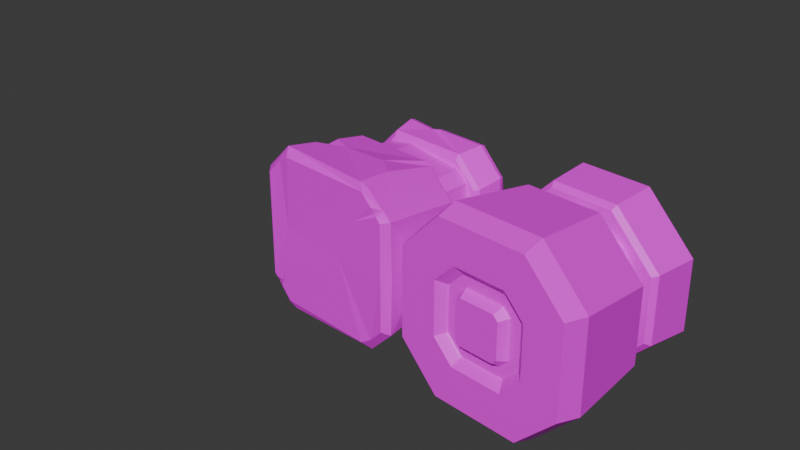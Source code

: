 # Source: magnets.blend  (saved by Blender 4.0.36; exported with 4.5.12 LTS)
import bpy
from mathutils import Matrix  # noqa: F401  (used for matrix-valued properties, if any)

bpy.ops.wm.read_factory_settings(use_empty=True)
scene = bpy.context.scene
scene.name = 'Scene'

# ---- collections
col_collection = bpy.data.collections.new('Collection'); scene.collection.children.link(col_collection)
col_reference = bpy.data.collections.new('reference'); scene.collection.children.link(col_reference)
col_reference.hide_render = True

# ---- images (referenced by path relative to the original .blend; pixels are not part of the script)
import os
ASSET_DIR = os.environ.get("B2B_ASSET_DIR", "")  # directory of the original .blend (textures are referenced by path, not embedded)
HERE = os.path.dirname(os.path.abspath(__file__))  # packed textures are extracted next to this script under _unpacked/

def load_image(name, relpath, width, height, colorspace="sRGB"):
    """Load a texture the original file referenced (path relative to the .blend, or extracted next to this script)."""
    p = next((c for c in (os.path.join(HERE, relpath), os.path.join(ASSET_DIR, relpath)) if relpath and os.path.exists(c)), "")
    if p:
        img = bpy.data.images.load(p, check_existing=True)
        img.name = name
    else:  # same state as the original file: an image datablock whose file is absent (Cycles renders it pink)
        img = bpy.data.images.new(name, width, height)
        img.source = "FILE"
        img.filepath = "//" + (relpath or name)
    img.colorspace_settings.name = colorspace
    return img
img_tex_magnet_natural_4_png = load_image('TEX_magnet_natural-4.png', 'textures/TEX_magnet_natural-4.png', 1024, 1024, 'sRGB')
img_map_magnet_electrical_n = load_image('MAP-magnet-electrical-n', 'textures/MAP-magnet-electrical.png', 1024, 1024, 'sRGB')
img_singlewoodenblock_png = load_image('SingleWoodenBlock.png', 'SingleWoodenBlock.png', 1024, 1024, 'sRGB')

# ---- materials (node trees are filled in below, after node groups)
mat_material = bpy.data.materials.new('Material')
mat_material.surface_render_method = 'BLENDED'
mat_material.blend_method = 'BLEND'
mat_material.alpha_threshold = 1.0
mat_material.use_transparent_shadow = False
mat_material.roughness = 0.5
mat_material.line_color = (0.0, 0.0, 0.0, 1.0)
mat_magnet_natural = bpy.data.materials.new('magnet_natural')
mat_magnet_natural.use_transparent_shadow = False
mat_magnet_electrical = bpy.data.materials.new('magnet-electrical')
mat_magnet_electrical.use_transparent_shadow = False
mat_light_s = bpy.data.materials.new('light-s')
mat_light_s.use_transparent_shadow = False
mat_wooden_block = bpy.data.materials.new('wooden_block')
mat_wooden_block.use_transparent_shadow = False

# ---- material node trees
mat_material.use_nodes = True; mat_material.node_tree.nodes.clear()
_N = mat_material.node_tree.nodes; _L = mat_material.node_tree.links
n0 = _N.new('ShaderNodeOutputMaterial'); n0.name = 'Material Output'; n0.location = (300, 300)
n1 = _N.new('ShaderNodeBsdfPrincipled'); n1.name = 'Principled BSDF'; n1.location = (10, 300)
n1.inputs[3].default_value = 1.45
_L.new(n1.outputs[0], n0.inputs[0])
n0.is_active_output = True
mat_magnet_natural.use_nodes = True; mat_magnet_natural.node_tree.nodes.clear()
_N = mat_magnet_natural.node_tree.nodes; _L = mat_magnet_natural.node_tree.links
n0 = _N.new('ShaderNodeBsdfPrincipled'); n0.name = 'プリンシプルBSDF'; n0.location = (10, 300)
n0.inputs[3].default_value = 1.45
n1 = _N.new('ShaderNodeOutputMaterial'); n1.name = 'マテリアル出力'; n1.location = (300, 300)
n2 = _N.new('ShaderNodeTexImage'); n2.name = '画像テクスチャ'; n2.location = (-280, 280)
n2.image = img_tex_magnet_natural_4_png
_L.new(n0.outputs[0], n1.inputs[0])
_L.new(n2.outputs[0], n0.inputs[0])
n1.is_active_output = True
mat_magnet_electrical.use_nodes = True; mat_magnet_electrical.node_tree.nodes.clear()
_N = mat_magnet_electrical.node_tree.nodes; _L = mat_magnet_electrical.node_tree.links
n0 = _N.new('ShaderNodeBsdfPrincipled'); n0.name = 'プリンシプルBSDF'; n0.location = (10, 300)
n0.inputs[3].default_value = 1.45
n1 = _N.new('ShaderNodeOutputMaterial'); n1.name = 'マテリアル出力'; n1.location = (300, 300)
n2 = _N.new('ShaderNodeTexImage'); n2.name = '画像テクスチャ'; n2.location = (-280, 280)
n2.image = img_map_magnet_electrical_n
_L.new(n0.outputs[0], n1.inputs[0])
_L.new(n2.outputs[0], n0.inputs[0])
n1.is_active_output = True
mat_light_s.use_nodes = True; mat_light_s.node_tree.nodes.clear()
_N = mat_light_s.node_tree.nodes; _L = mat_light_s.node_tree.links
n0 = _N.new('ShaderNodeBsdfPrincipled'); n0.name = 'プリンシプルBSDF'; n0.location = (10, 300)
n0.inputs[0].default_value = (0.0007214, 0.0, 0.8041, 1.0)
n0.inputs[3].default_value = 1.45
n1 = _N.new('ShaderNodeOutputMaterial'); n1.name = 'マテリアル出力'; n1.location = (300, 300)
_L.new(n0.outputs[0], n1.inputs[0])
n1.is_active_output = True
mat_wooden_block.use_nodes = True; mat_wooden_block.node_tree.nodes.clear()
_N = mat_wooden_block.node_tree.nodes; _L = mat_wooden_block.node_tree.links
n0 = _N.new('ShaderNodeBsdfPrincipled'); n0.name = 'プリンシプルBSDF'; n0.location = (10, 300)
n0.inputs[3].default_value = 1.45
n1 = _N.new('ShaderNodeOutputMaterial'); n1.name = 'マテリアル出力'; n1.location = (300, 300)
n2 = _N.new('ShaderNodeTexImage'); n2.name = '画像テクスチャ'; n2.location = (-386, 283)
n2.image = img_singlewoodenblock_png
_L.new(n0.outputs[0], n1.inputs[0])
_L.new(n2.outputs[0], n0.inputs[0])
n1.is_active_output = True

# ---- world
world_world = bpy.data.worlds.new('World'); scene.world = world_world
world_world.use_nodes = True; world_world.node_tree.nodes.clear()
_N = world_world.node_tree.nodes; _L = world_world.node_tree.links
n0 = _N.new('ShaderNodeOutputWorld'); n0.name = 'World Output'; n0.location = (300, 300)
n1 = _N.new('ShaderNodeBackground'); n1.name = 'Background'; n1.location = (10, 300)
n1.inputs[0].default_value = (0.05088, 0.05088, 0.05088, 1.0)
_L.new(n1.outputs[0], n0.inputs[0])
n0.is_active_output = True
world_world.color = (0.05088, 0.05088, 0.05088)
world_world.use_sun_shadow = False
world_world.sun_shadow_jitter_overblur = 0.0

# ---- cameras
cam_camera = bpy.data.cameras.new('Camera')
cam_camera.clip_end = 100.0
cam_camera.ortho_scale = 7.314

# ---- lights
light_light = bpy.data.lights.new('Light', 'POINT')
light_light.transmission_factor = 0.0
light_light.use_soft_falloff = False
light_light.energy = 1000.0
light_light.shadow_soft_size = 0.1
light_light.shadow_maximum_resolution = 0.006
light_light.use_absolute_resolution = True
light_light_001 = bpy.data.lights.new('Light.001', 'POINT')
light_light_001.transmission_factor = 0.0
light_light_001.use_soft_falloff = False
light_light_001.energy = 1000.0
light_light_001.shadow_soft_size = 0.1
light_light_001.shadow_maximum_resolution = 0.006
light_light_001.use_absolute_resolution = True

# ---- meshes
me_cube = bpy.data.meshes.new('Cube')
me_cube.from_pydata([(1.0, 1.0, 1.0), (1.0, 1.0, -1.0), (1.0, -1.0, 1.0), (1.0, -1.0, -1.0), (-1.0, 1.0, 1.0), (-1.0, 1.0, -1.0), (-1.0, -1.0, 1.0), (-1.0, -1.0, -1.0)], [], [(0, 4, 6, 2), (3, 2, 6, 7), (7, 6, 4, 5), (5, 1, 3, 7), (1, 0, 2, 3), (5, 4, 0, 1)])
_uv = me_cube.uv_layers.new(name='UVMap')
_uv.uv.foreach_set('vector', [0.625, 0.5, 0.875, 0.5, 0.875, 0.75, 0.625, 0.75, 0.375, 0.75, 0.625, 0.75, 0.625, 1.0, 0.375, 1.0, 0.375, 0.0, 0.625, 0.0, 0.625, 0.25, 0.375, 0.25, 0.125, 0.5, 0.375, 0.5, 0.375, 0.75, 0.125, 0.75, 0.375, 0.5, 0.625, 0.5, 0.625, 0.75, 0.375, 0.75, 0.375, 0.25, 0.625, 0.25, 0.625, 0.5, 0.375, 0.5])
me_cube.materials.append(mat_material)
me_cube.use_mirror_vertex_groups = False
me_cube.update()
me_x = bpy.data.meshes.new('立方体')
me_x.from_pydata([(0.4241, 0.3534, 0.0), (-0.4241, 0.3534, 0.0), (-0.4672, -0.02331, 0.0), (0.4672, -0.02331, 0.0), (-0.2597, 0.838, 0.0), (0.2597, 0.838, 0.0), (-0.802, -0.9931, 0.0), (-0.8817, -0.9355, 0.0), (-0.5647, -0.9794, 0.0), (-0.5185, -0.9931, 0.802), (-0.5864, -0.9112, 0.8791), (-0.8854, -0.9156, 0.5836), (-0.802, -0.9931, 0.5647), (0.199, -0.9886, 0.0), (0.8827, -0.9241, 0.02003), (0.802, -0.9931, 0.0), (0.802, -0.9931, 0.5647), (0.8817, -0.9355, 0.5896), (0.5647, -0.9931, 0.802), (-0.4068, 0.8738, 0.0), (-0.5656, 0.8738, 0.4068), (-0.4068, 0.8738, 0.5656), (0.4068, 0.8738, 0.0), (0.4068, 0.8738, 0.5656), (0.5656, 0.8738, 0.4068), (0.6512, -0.04455, 0.0), (-0.5924, -0.05295, 0.0), (0.5924, -0.05295, 0.4795), (0.4795, -0.05295, 0.5924), (-0.4677, -0.04692, 0.5745), (-0.5924, -0.05295, 0.4795), (0.4795, 0.3662, 0.5924), (0.5924, 0.3662, 0.4795), (-0.5931, 0.3674, 0.009675), (-0.5924, 0.3662, 0.4795), (-0.4677, 0.3723, 0.5745), (-0.6569, 0.8738, 0.0), (0.6569, 0.8738, 0.0), (-0.081, -0.06113, 0.6475), (-0.1882, 0.3731, 0.6642), (-0.1769, 0.05854, 0.6724), (0.8732, -0.4794, 0.0), (-0.5108, -0.3476, 0.8164), (-0.2777, -0.45, 0.8278), (-0.7049, -0.4612, 0.6502), (-0.5454, -0.6061, 0.8452), (-0.5229, -0.4771, 0.7866), (0.4321, -0.9915, 0.4574), (0.6797, -0.9931, 0.687), (0.7938, -0.945, 0.6767), (0.7499, -0.9931, 0.6168), (0.7159, -0.9722, 0.6259), (0.5131, -0.9608, 0.8781), (0.6189, -0.9614, 0.8482), (0.5053, -0.6127, 0.8703), (-0.6403, -0.9794, 0.7264), (0.2573, -0.4551, 0.8566), (-0.7594, 0.6873, 0.49), (-0.7708, 0.6413, 0.4989), (-0.4989, 0.6413, 0.7708), (-0.4965, 0.6884, 0.7568), (0.7626, 0.6934, 0.0), (0.7708, 0.6413, 0.0), (0.7708, 0.6413, 0.4989), (0.7594, 0.6873, 0.49), (-0.7708, 0.6413, 0.0), (-0.7626, 0.6934, 0.0), (0.4989, 0.6413, 0.7708), (0.4965, 0.6884, 0.7568), (-0.7846, -0.06121, 0.0), (-0.7422, -0.02331, 0.0), (0.4397, -0.02331, 0.735), (0.4274, -0.06102, 0.7877), (0.7422, -0.02331, 0.4594), (0.7846, -0.0611, 0.4723), (-0.7422, -0.02331, 0.4597), (-0.7846, -0.06121, 0.4723), (-0.4723, -0.06121, 0.7846), (-0.4672, -0.02331, 0.735), (0.7422, -0.02331, 0.0), (0.788, -0.06058, 0.0), (0.5031, -0.06115, 0.7534), (0.4976, -0.02331, 0.7043), (0.6348, 0.2613, 0.0), (-0.6479, 0.2049, 0.0), (-0.6195, 0.3008, 0.4789), (-0.6479, 0.02316, 0.0), (-0.6195, 0.03795, 0.4789), (-0.4946, 0.04503, 0.6159), (-0.4946, 0.3191, 0.6159), (0.5185, -0.9931, -0.802), (0.5864, -0.9112, -0.8791), (0.8817, -0.9355, -0.5896), (0.802, -0.9931, -0.5647), (-0.802, -0.9931, -0.5647), (-0.8817, -0.9355, -0.5896), (-0.5647, -0.9931, -0.802), (0.5634, 0.8475, -0.4105), (0.4068, 0.8738, -0.5656), (-0.4068, 0.8738, -0.5656), (-0.5656, 0.8738, -0.4068), (-0.5924, -0.05295, -0.4795), (-0.4795, -0.05295, -0.5924), (0.4677, -0.04692, -0.5745), (0.5924, -0.05295, -0.4795), (-0.4795, 0.3662, -0.5924), (-0.5924, 0.3662, -0.4795), (0.5924, 0.3662, -0.4795), (0.4677, 0.3723, -0.5745), (0.081, -0.06113, -0.6475), (0.1882, 0.3731, -0.6642), (0.1769, 0.05854, -0.6724), (0.5108, -0.3476, -0.8164), (0.2777, -0.45, -0.8278), (0.7049, -0.4612, -0.6502), (0.5454, -0.6061, -0.8452), (0.5229, -0.4771, -0.7866), (-0.5887, -0.9915, -0.3414), (-0.6924, -0.9931, -0.6743), (-0.7938, -0.945, -0.6767), (-0.7697, -0.9931, -0.597), (-0.7159, -0.9722, -0.6259), (-0.5131, -0.9608, -0.8781), (-0.6189, -0.9614, -0.8482), (-0.5762, -0.8343, -0.8601), (0.6403, -0.9794, -0.7264), (-0.2573, -0.4551, -0.8566), (0.7594, 0.6873, -0.49), (0.7708, 0.6413, -0.4989), (0.4989, 0.6413, -0.7708), (0.4965, 0.6884, -0.7568), (-0.7708, 0.6413, -0.4989), (-0.7594, 0.6873, -0.49), (-0.4989, 0.6413, -0.7708), (-0.4965, 0.6884, -0.7568), (-0.4397, -0.02331, -0.735), (-0.4274, -0.06102, -0.7877), (-0.7422, -0.02331, -0.4594), (-0.7846, -0.0611, -0.4723), (0.7422, -0.02331, -0.4597), (0.7846, -0.06121, -0.4723), (0.4723, -0.06121, -0.7846), (0.4672, -0.02331, -0.735), (-0.5031, -0.06115, -0.7534), (-0.4976, -0.02331, -0.7043), (-0.8575, -0.4523, -0.01065), (0.6195, 0.3008, -0.4789), (0.6195, 0.03795, -0.4789), (0.4946, 0.04503, -0.6159), (0.4946, 0.3191, -0.6159), (-0.206, 0.5683, -0.1731), (-0.1731, 0.5683, -0.206), (-0.1731, 0.5683, 0.206), (-0.206, 0.5683, 0.1731), (-0.1731, 0.9475, -0.206), (-0.206, 0.9475, -0.1731), (-0.1731, 0.9803, -0.1731), (-0.1731, 0.9475, 0.206), (-0.1731, 0.9803, 0.1731), (-0.206, 0.9475, 0.1731), (0.1731, 0.5683, -0.206), (0.206, 0.5683, -0.1731), (0.206, 0.5683, 0.1731), (0.1731, 0.5683, 0.206), (0.1731, 0.9475, -0.206), (0.1731, 0.9803, -0.1731), (0.206, 0.9475, -0.1731), (0.1731, 0.9475, 0.206), (0.206, 0.9475, 0.1731), (0.1731, 0.9803, 0.1731), (-0.4348, 0.353, 0.6787), (-0.4441, 0.3888, 0.7316), (-0.7316, 0.3888, 0.4441), (-0.6864, 0.353, 0.4269), (0.6864, 0.353, 0.0), (0.7316, 0.3888, 0.0), (-0.7316, 0.3888, 0.0), (-0.6864, 0.353, 0.0), (0.6864, 0.353, 0.4269), (0.7316, 0.3888, 0.4441), (0.4441, 0.3888, 0.7316), (0.4348, 0.353, 0.6787), (0.4348, 0.353, -0.6787), (0.4441, 0.3888, -0.7316), (0.6864, 0.353, -0.4269), (0.7316, 0.3888, -0.4441), (-0.6864, 0.353, -0.4269), (-0.7316, 0.3888, -0.4441), (-0.4441, 0.3888, -0.7316), (-0.4348, 0.353, -0.6787), (0.5917, 0.3674, 0.01111), (-0.09335, 0.6884, 0.7568), (-0.08157, 0.6413, 0.7708), (-0.1912, 0.6795, 0.7347), (-0.1768, 0.6325, 0.7487), (0.6371, 0.805, -0.4375), (0.817, -0.3331, 0.2119), (0.7638, -0.08319, 0.2422), (0.7196, -0.04566, 0.254), (-0.8153, -0.386, -0.5247), (-0.8185, -0.4205, -0.4951)], [(5, 4)], [(60, 193, 21), (12, 6, 55), (18, 47, 48), (43, 56, 72), (56, 54, 81, 72), (54, 56, 52), (172, 58, 65, 176), (57, 36, 66), (34, 33, 84, 85), (16, 13, 15), (10, 45, 44, 11), (38, 28, 40), (7, 11, 76, 145), (18, 48, 49, 53), (12, 55, 10, 11), (6, 12, 11, 7), (14, 17, 16, 15), (0, 181, 170, 1), (40, 89, 88), (64, 61, 37), (62, 175, 185, 128), (21, 20, 57, 60), (183, 129, 128, 185), (37, 24, 64), (40, 28, 31), (85, 89, 35, 34), (40, 31, 39), (28, 27, 32, 31), (14, 41, 17), (49, 74, 81, 54), (23, 24, 37, 22), (23, 22, 19, 21), (20, 21, 19, 36), (64, 24, 23, 68), (74, 49, 17), (42, 43, 72, 77), (2, 78, 71, 3), (11, 44, 76), (45, 43, 46), (44, 45, 46), (53, 54, 52), (46, 43, 42), (46, 42, 44), (174, 178, 181, 0), (171, 59, 58, 172), (59, 171, 194), (48, 47, 51), (49, 48, 51), (76, 44, 42, 77), (50, 47, 13, 16), (50, 16, 17, 49), (8, 47, 18, 9), (51, 47, 50), (51, 50, 49), (47, 8, 13), (52, 18, 53), (52, 43, 45, 10), (18, 52, 10, 9), (10, 55, 9), (55, 6, 8), (8, 9, 55), (52, 56, 43), (73, 198, 82), (54, 53, 49), (82, 3, 71), (58, 59, 60, 57), (65, 58, 57, 66), (59, 194, 193, 60), (67, 63, 64, 68), (63, 62, 61, 64), (36, 57, 20), (82, 71, 72, 81), (78, 75, 76, 77), (75, 70, 69, 76), (71, 78, 77, 72), (197, 196, 80), (73, 82, 81, 74), (75, 78, 2, 70), (85, 84, 86, 87), (29, 88, 87, 30), (87, 86, 26, 30), (88, 29, 38, 40), (35, 89, 39), (87, 88, 89, 85), (39, 89, 40), (83, 32, 27, 25), (130, 134, 99, 98), (96, 117, 118), (113, 126, 136), (126, 124, 143, 136), (124, 126, 122), (1, 189, 182, 0), (91, 115, 114, 92), (109, 102, 111), (96, 118, 119, 123), (93, 125, 91, 92), (187, 131, 133, 188), (111, 149, 148), (98, 195, 127, 130), (111, 102, 105), (146, 149, 108, 107), (111, 105, 110), (102, 101, 106, 105), (132, 100, 99, 134), (112, 113, 136, 141), (92, 114, 140), (115, 113, 116), (114, 115, 116), (123, 124, 122), (116, 113, 112), (116, 112, 114), (118, 117, 121), (119, 118, 121), (140, 114, 112, 141), (80, 41, 140), (120, 94, 95, 119), (80, 140, 139, 79), (121, 117, 120), (121, 120, 119), (122, 96, 123), (122, 113, 115, 91), (96, 122, 91, 90), (91, 125, 90), (79, 139, 142, 3), (122, 126, 113), (124, 123, 119), (41, 14, 92, 140), (128, 129, 130, 127), (129, 133, 134, 130), (133, 131, 132, 134), (144, 135, 136, 143), (142, 139, 140, 141), (135, 142, 141, 136), (137, 144, 143, 138), (7, 145, 95), (103, 148, 147, 104), (148, 103, 109, 111), (108, 149, 110), (147, 148, 149, 146), (110, 149, 111), (69, 70, 137, 138), (2, 144, 137, 70), (144, 2, 135), (3, 142, 135, 2), (17, 196, 74), (145, 76, 69), (7, 95, 94, 6), (15, 93, 92, 14), (93, 15, 125), (15, 13, 125), (125, 13, 90), (13, 8, 117), (96, 90, 13, 117), (94, 120, 117, 8), (8, 6, 94), (190, 32, 83), (25, 104, 147, 83), (101, 84, 33, 106), (84, 101, 86), (86, 101, 26), (179, 63, 67, 180), (66, 132, 131, 65), (36, 100, 132, 66), (19, 99, 100, 36), (22, 98, 99, 19), (37, 97, 22), (37, 195, 97), (62, 128, 127, 61), (179, 175, 62, 63), (129, 183, 188, 133), (176, 65, 131, 187), (167, 157, 152, 163), (166, 168, 162, 161), (150, 153, 159, 155), (156, 158, 169, 165), (154, 155, 156), (157, 158, 159), (164, 165, 166), (167, 168, 169), (154, 151, 150, 155), (152, 157, 159, 153), (158, 156, 155, 159), (164, 154, 156, 165), (157, 167, 169, 158), (168, 166, 165, 169), (160, 164, 166, 161), (167, 163, 162, 168), (154, 164, 160, 151), (173, 170, 171, 172), (181, 178, 179, 180), (177, 173, 172, 176), (170, 181, 180, 171), (178, 174, 175, 179), (184, 182, 183, 185), (189, 186, 187, 188), (182, 189, 188, 183), (176, 187, 186, 177), (174, 184, 185, 175), (191, 192, 67, 68), (21, 191, 68, 23), (192, 180, 67), (21, 193, 191), (193, 194, 192, 191), (194, 171, 180, 192), (195, 37, 61, 127), (195, 98, 97), (22, 97, 98), (189, 1, 177, 186), (170, 173, 177, 1), (0, 182, 184, 174), (74, 196, 197), (196, 17, 41), (197, 198, 73, 74), (3, 198, 79), (80, 196, 41), (138, 145, 69), (138, 199, 200), (146, 190, 83, 147), (190, 146, 107), (119, 199, 138, 143, 124), (199, 119, 95, 200), (145, 200, 95), (200, 145, 138), (82, 198, 3), (80, 79, 198, 197)])
_uv = me_x.uv_layers.new(name='UVマップ')
_uv.uv.foreach_set('vector', [0.9758, 0.4216, 0.7664, 0.4257, 0.9104, 0.05213, 0.4371, 0.951, 0.2835, 0.955, 0.4814, 0.9067, 0.5094, 0.5959, 0.3975, 0.6387, 0.4757, 0.5501, 0.4372, 0.2994, 0.1754, 0.2916, 0.1492, 0.04783, 0.1754, 0.2916, 0.1059, 0.3358, 0.1058, 0.04775, 0.1492, 0.04783, 0.1059, 0.3358, 0.1754, 0.2916, 0.1039, 0.505, 0.5078, 0.4254, 0.568, 0.05393, 0.7385, 0.05394, 0.7397, 0.4254, 0.5094, 0.4255, 0.7376, 0.05203, 0.7412, 0.4219, 0.9161, 0.9957, 0.7395, 0.9957, 0.7357, 0.8181, 0.914, 0.8981, 0.4297, 0.525, 0.2608, 0.6785, 0.2882, 0.5264, 0.1056, 0.5048, 0.1049, 0.3482, 0.1421, 0.2732, 0.4569, 0.5047, 0.7108, 0.573, 0.9246, 0.573, 0.6676, 0.6653, 0.2861, 0.5044, 0.1073, 0.5053, 0.1064, 0.04652, 0.2891, 0.3125, 0.5094, 0.5959, 0.4757, 0.5501, 0.4763, 0.5217, 0.5295, 0.5759, 0.4371, 0.951, 0.4814, 0.9067, 0.5294, 0.8947, 0.4481, 0.9817, 0.2835, 0.955, 0.4371, 0.951, 0.4481, 0.9817, 0.2836, 0.9833, 0.2902, 0.5072, 0.4607, 0.5066, 0.4297, 0.525, 0.2882, 0.5264, 0.5413, 0.2687, 0.5668, 0.05056, 0.9136, 0.05056, 0.944, 0.2677, 0.6676, 0.6653, 0.5434, 0.922, 0.5434, 0.6416, 0.9746, 0.4239, 0.743, 0.4208, 0.741, 0.05325, 0.7429, 0.0546, 0.7441, 0.4224, 0.5155, 0.4224, 0.5116, 0.1133, 0.5704, 0.05103, 0.912, 0.05243, 0.9723, 0.4228, 0.512, 0.4224, 0.5091, 0.4244, 0.5687, 0.05396, 0.908, 0.05396, 0.9725, 0.4244, 0.741, 0.05325, 0.9113, 0.05325, 0.9746, 0.4239, 0.6676, 0.6653, 0.9246, 0.573, 0.9177, 0.9964, 0.914, 0.8981, 0.9862, 0.9187, 0.9846, 0.9973, 0.9161, 0.9957, 0.6676, 0.6653, 0.9177, 0.9964, 0.6618, 0.9964, 0.9246, 0.573, 0.9798, 0.573, 0.9729, 0.9964, 0.9177, 0.9964, 0.2781, 0.5041, 0.2711, 0.3487, 0.457, 0.5026, 0.2042, 0.5043, 0.1068, 0.0415, 0.4561, 0.04418, 0.4549, 0.3621, 0.9735, 0.4256, 0.8955, 0.5031, 0.7396, 0.5052, 0.7402, 0.3696, 0.9735, 0.4256, 0.7402, 0.3696, 0.7411, 0.1624, 0.9727, 0.1155, 0.907, 0.05202, 0.9727, 0.1155, 0.7411, 0.1624, 0.7389, 0.05077, 0.5093, 0.4192, 0.5726, 0.05169, 0.9128, 0.05414, 0.975, 0.4259, 0.1068, 0.0415, 0.2042, 0.5043, 0.1068, 0.5057, 0.4565, 0.2361, 0.4372, 0.2994, 0.1492, 0.04783, 0.4553, 0.04466, 0.5438, 0.2715, 0.5709, 0.05293, 0.907, 0.05284, 0.8938, 0.2715, 0.4569, 0.5047, 0.1421, 0.2732, 0.4577, 0.04578, 0.4561, 0.3649, 0.4372, 0.2994, 0.4554, 0.3039, 0.1421, 0.2732, 0.1049, 0.3482, 0.1066, 0.2771, 0.3699, 0.5025, 0.4549, 0.3621, 0.4548, 0.504, 0.4554, 0.3039, 0.4372, 0.2994, 0.4565, 0.2361, 0.1066, 0.2771, 0.1054, 0.2144, 0.1421, 0.2732, 0.5039, 0.2696, 0.5039, 0.1221, 0.5668, 0.05056, 0.5413, 0.2687, 0.5082, 0.4225, 0.5704, 0.05461, 0.9112, 0.05461, 0.9733, 0.4224, 0.9063, 0.05089, 0.9717, 0.4216, 0.7979, 0.05089, 0.4757, 0.5501, 0.3975, 0.6387, 0.4654, 0.5411, 0.4763, 0.5217, 0.4757, 0.5501, 0.4654, 0.5411, 0.4577, 0.04578, 0.1421, 0.2732, 0.1054, 0.2144, 0.1035, 0.04482, 0.4521, 0.5337, 0.3975, 0.6387, 0.2608, 0.6785, 0.4297, 0.525, 0.4521, 0.5337, 0.4297, 0.525, 0.4607, 0.5066, 0.4763, 0.5217, 0.2834, 0.8891, 0.3975, 0.6387, 0.5094, 0.5959, 0.5086, 0.8707, 0.4654, 0.5411, 0.3975, 0.6387, 0.4521, 0.5337, 0.4654, 0.5411, 0.4521, 0.5337, 0.4763, 0.5217, 0.3975, 0.6387, 0.2834, 0.8891, 0.2608, 0.6785, 0.5305, 0.6172, 0.5094, 0.5959, 0.5295, 0.5759, 0.1039, 0.505, 0.4372, 0.2994, 0.4561, 0.3649, 0.4572, 0.5024, 0.5094, 0.5959, 0.5305, 0.6172, 0.5294, 0.8947, 0.5086, 0.8707, 0.5294, 0.8947, 0.4814, 0.9067, 0.5086, 0.8707, 0.4814, 0.9067, 0.2835, 0.955, 0.2834, 0.8891, 0.2834, 0.8891, 0.5086, 0.8707, 0.4814, 0.9067, 0.1039, 0.505, 0.1754, 0.2916, 0.4372, 0.2994, 0.9749, 0.1199, 0.9754, 0.1895, 0.9305, 0.07439, 0.4549, 0.3621, 0.3699, 0.5025, 0.2042, 0.5043, 0.9305, 0.07439, 0.8938, 0.2715, 0.907, 0.05284, 0.8923, 0.5032, 0.5967, 0.5032, 0.512, 0.4224, 0.9723, 0.4228, 0.7436, 0.5008, 0.5926, 0.5015, 0.5094, 0.4255, 0.7412, 0.4219, 0.8964, 0.5014, 0.7976, 0.5009, 0.7664, 0.4257, 0.9758, 0.4216, 0.898, 0.5032, 0.5912, 0.5032, 0.5093, 0.4192, 0.975, 0.4259, 0.8985, 0.5024, 0.7466, 0.5021, 0.743, 0.4208, 0.9746, 0.4239, 0.7376, 0.05203, 0.5094, 0.4255, 0.5696, 0.05203, 0.106, 0.03605, 0.1504, 0.03581, 0.1492, 0.04783, 0.1058, 0.04775, 0.1057, 0.03553, 0.4573, 0.03584, 0.4577, 0.04578, 0.1035, 0.04482, 0.1062, 0.03535, 0.2769, 0.03713, 0.2769, 0.04781, 0.1064, 0.04652, 0.1504, 0.03581, 0.4568, 0.03484, 0.4553, 0.04466, 0.1492, 0.04783, 0.3554, 0.04394, 0.3455, 0.2946, 0.2702, 0.04394, 0.1061, 0.03598, 0.4561, 0.03643, 0.4561, 0.04418, 0.1068, 0.0415, 0.5036, 0.1233, 0.5709, 0.05293, 0.5438, 0.2715, 0.5036, 0.2715, 0.914, 0.8981, 0.7357, 0.8181, 0.735, 0.6318, 0.9124, 0.6432, 0.9854, 0.5674, 0.9862, 0.644, 0.9124, 0.6432, 0.9144, 0.5666, 0.9124, 0.6432, 0.735, 0.6318, 0.7334, 0.5666, 0.9144, 0.5666, 0.5434, 0.6416, 0.5503, 0.573, 0.7108, 0.573, 0.6676, 0.6653, 0.5434, 0.9964, 0.5434, 0.922, 0.6618, 0.9964, 0.9124, 0.6432, 0.9862, 0.644, 0.9862, 0.9187, 0.914, 0.8981, 0.6618, 0.9964, 0.5434, 0.922, 0.6676, 0.6653, 0.7288, 0.8782, 0.5482, 0.9981, 0.5505, 0.569, 0.7314, 0.569, 0.9735, 0.4255, 0.5124, 0.4255, 0.5724, 0.05119, 0.9086, 0.05119, 0.05755, 0.8856, 0.1877, 0.8968, 0.09751, 0.9202, 0.4369, 0.3007, 0.2058, 0.2782, 0.1452, 0.05001, 0.2058, 0.2782, 0.1058, 0.4575, 0.1064, 0.04929, 0.1452, 0.05001, 0.1058, 0.4575, 0.2058, 0.2782, 0.1374, 0.5038, 0.944, 0.2677, 0.8915, 0.5043, 0.5909, 0.5043, 0.5413, 0.2687, 0.1067, 0.5025, 0.1069, 0.3306, 0.1397, 0.2615, 0.4555, 0.5031, 0.7101, 0.581, 0.9234, 0.581, 0.674, 0.6845, 0.05755, 0.8856, 0.09751, 0.9202, 0.09588, 0.9461, 0.039, 0.8919, 0.1208, 0.5268, 0.08552, 0.5656, 0.0385, 0.5714, 0.1029, 0.5065, 0.5114, 0.4219, 0.5695, 0.05276, 0.9124, 0.05291, 0.975, 0.4222, 0.674, 0.6845, 0.5499, 0.9121, 0.5499, 0.6635, 0.5712, 0.05369, 0.9757, 0.1182, 0.9741, 0.4246, 0.5079, 0.4242, 0.674, 0.6845, 0.9234, 0.581, 0.9234, 0.9853, 0.9059, 0.9142, 0.9862, 0.9174, 0.9862, 0.9674, 0.9087, 0.9981, 0.674, 0.6845, 0.9234, 0.9853, 0.6681, 0.9853, 0.9234, 0.581, 0.9783, 0.581, 0.9783, 0.9853, 0.9234, 0.9853, 0.5118, 0.4216, 0.5689, 0.05137, 0.9112, 0.04996, 0.9743, 0.4212, 0.4584, 0.2431, 0.4369, 0.3007, 0.1452, 0.05001, 0.4562, 0.05842, 0.4555, 0.5031, 0.1397, 0.2615, 0.4546, 0.04701, 0.457, 0.3759, 0.4369, 0.3007, 0.4554, 0.3097, 0.1397, 0.2615, 0.1069, 0.3306, 0.108, 0.2683, 0.1059, 0.5021, 0.1058, 0.4575, 0.1374, 0.5038, 0.4554, 0.3097, 0.4369, 0.3007, 0.4584, 0.2431, 0.108, 0.2683, 0.1083, 0.1932, 0.1397, 0.2615, 0.09751, 0.9202, 0.1877, 0.8968, 0.1108, 0.929, 0.09588, 0.9461, 0.09751, 0.9202, 0.1108, 0.929, 0.4546, 0.04701, 0.1397, 0.2615, 0.1083, 0.1932, 0.1061, 0.04904, 0.2702, 0.04394, 0.2711, 0.3487, 0.1057, 0.04394, 0.1194, 0.9418, 0.1288, 0.9524, 0.1276, 0.9804, 0.09588, 0.9461, 0.2702, 0.04394, 0.1057, 0.04394, 0.1059, 0.03664, 0.2711, 0.03484, 0.1108, 0.929, 0.1877, 0.8968, 0.1194, 0.9418, 0.1108, 0.929, 0.1194, 0.9418, 0.09588, 0.9461, 0.03912, 0.87, 0.05755, 0.8856, 0.039, 0.8919, 0.1374, 0.5038, 0.4369, 0.3007, 0.457, 0.3759, 0.4562, 0.5032, 0.05755, 0.8856, 0.03912, 0.87, 0.0385, 0.5714, 0.07043, 0.5937, 0.0385, 0.5714, 0.08552, 0.5656, 0.07043, 0.5937, 0.9747, 0.2746, 0.9745, 0.4229, 0.8935, 0.5087, 0.8938, 0.2715, 0.1374, 0.5038, 0.2058, 0.2782, 0.4369, 0.3007, 0.4588, 0.4822, 0.4558, 0.5033, 0.1504, 0.505, 0.2711, 0.3487, 0.2781, 0.5041, 0.1066, 0.5048, 0.1057, 0.04394, 0.8991, 0.5027, 0.5913, 0.5027, 0.5079, 0.4242, 0.9741, 0.4246, 0.8948, 0.502, 0.5911, 0.502, 0.5124, 0.4255, 0.9735, 0.4255, 0.8961, 0.5024, 0.5946, 0.5024, 0.5118, 0.4216, 0.9743, 0.4212, 0.1077, 0.03465, 0.1429, 0.03516, 0.1452, 0.05001, 0.1064, 0.04929, 0.1063, 0.03606, 0.4559, 0.03665, 0.4546, 0.04701, 0.1061, 0.04904, 0.1429, 0.03516, 0.4559, 0.03628, 0.4562, 0.05842, 0.1452, 0.05001, 0.1046, 0.03442, 0.4573, 0.03688, 0.4569, 0.05539, 0.106, 0.04715, 0.2861, 0.5044, 0.2891, 0.3125, 0.456, 0.5043, 0.9848, 0.5811, 0.9876, 0.6674, 0.9067, 0.6606, 0.9137, 0.569, 0.5499, 0.6635, 0.5499, 0.581, 0.7101, 0.581, 0.674, 0.6845, 0.5499, 0.9853, 0.5499, 0.9121, 0.6681, 0.9853, 0.9067, 0.6606, 0.9876, 0.6674, 0.9862, 0.9174, 0.9059, 0.9142, 0.6681, 0.9853, 0.5499, 0.9121, 0.674, 0.6845, 0.2769, 0.04781, 0.2769, 0.03713, 0.4584, 0.03472, 0.4583, 0.04588, 0.5438, 0.2715, 0.5824, 0.4986, 0.5036, 0.4197, 0.5036, 0.2715, 0.5824, 0.4986, 0.5438, 0.2715, 0.6011, 0.5085, 0.8938, 0.2715, 0.8935, 0.5087, 0.6011, 0.5085, 0.5438, 0.2715, 0.457, 0.5026, 0.3455, 0.2946, 0.4569, 0.04394, 0.2891, 0.3125, 0.1064, 0.04652, 0.2769, 0.04781, 0.2836, 0.9833, 0.1276, 0.9804, 0.1288, 0.9524, 0.2835, 0.955, 0.2882, 0.5264, 0.1208, 0.5268, 0.1029, 0.5065, 0.2902, 0.5072, 0.1208, 0.5268, 0.2882, 0.5264, 0.08552, 0.5656, 0.2882, 0.5264, 0.2608, 0.6785, 0.08552, 0.5656, 0.08552, 0.5656, 0.2608, 0.6785, 0.07043, 0.5937, 0.2608, 0.6785, 0.2834, 0.8891, 0.1877, 0.8968, 0.05755, 0.8856, 0.07043, 0.5937, 0.2608, 0.6785, 0.1877, 0.8968, 0.1288, 0.9524, 0.1194, 0.9418, 0.1877, 0.8968, 0.2834, 0.8891, 0.2834, 0.8891, 0.2835, 0.955, 0.1288, 0.9524, 0.7249, 0.9981, 0.5482, 0.9981, 0.7288, 0.8782, 0.7314, 0.569, 0.9137, 0.569, 0.9067, 0.6606, 0.7288, 0.8782, 0.5467, 0.5666, 0.7357, 0.8181, 0.7395, 0.9957, 0.5467, 0.9957, 0.7357, 0.8181, 0.5467, 0.5666, 0.735, 0.6318, 0.735, 0.6318, 0.5467, 0.5666, 0.7334, 0.5666, 0.5104, 0.4214, 0.5668, 0.05128, 0.9138, 0.05143, 0.9718, 0.4216, 0.7412, 0.4219, 0.9728, 0.4255, 0.8945, 0.5015, 0.7436, 0.5008, 0.7376, 0.05203, 0.9055, 0.05203, 0.9728, 0.4255, 0.7412, 0.4219, 0.7411, 0.1624, 0.5094, 0.1107, 0.5691, 0.05107, 0.7389, 0.05077, 0.7402, 0.3696, 0.5092, 0.4193, 0.5094, 0.1107, 0.7411, 0.1624, 0.7396, 0.5052, 0.5904, 0.5014, 0.7402, 0.3696, 0.741, 0.05325, 0.5061, 0.11, 0.5681, 0.05325, 0.7466, 0.5021, 0.5949, 0.5024, 0.5114, 0.4239, 0.743, 0.4208, 0.9728, 0.4224, 0.7441, 0.4224, 0.7429, 0.0546, 0.9742, 0.1133, 0.9149, 0.05338, 0.9742, 0.4238, 0.5107, 0.4238, 0.5701, 0.05338, 0.7397, 0.4254, 0.7385, 0.05394, 0.9089, 0.05393, 0.9715, 0.4254, 0.5914, 0.04972, 0.897, 0.04972, 0.897, 0.504, 0.5914, 0.504, 0.9731, 0.1153, 0.9761, 0.4241, 0.5104, 0.425, 0.5085, 0.1104, 0.5084, 0.4197, 0.5084, 0.1109, 0.9743, 0.1109, 0.9743, 0.4197, 0.9113, 0.4428, 0.5661, 0.433, 0.5593, 0.1131, 0.9249, 0.1208, 0.9543, 0.4441, 0.8978, 0.5018, 0.9113, 0.4428, 0.5289, 0.4412, 0.5661, 0.433, 0.5913, 0.5018, 0.964, 0.1049, 0.9249, 0.1208, 0.9123, 0.05306, 0.5202, 0.1, 0.5593, 0.05306, 0.5593, 0.1131, 0.9011, 0.5021, 0.5884, 0.5021, 0.5084, 0.4197, 0.9743, 0.4197, 0.5701, 0.05279, 0.9097, 0.05279, 0.9743, 0.1109, 0.5084, 0.1109, 0.5661, 0.433, 0.9113, 0.4428, 0.8978, 0.5018, 0.5913, 0.5018, 0.9733, 0.1131, 0.9723, 0.4282, 0.9113, 0.4428, 0.9249, 0.1208, 0.511, 0.4195, 0.5081, 0.1131, 0.5593, 0.1131, 0.5661, 0.433, 0.5593, 0.05306, 0.9123, 0.05306, 0.9249, 0.1208, 0.5593, 0.1131, 0.5686, 0.05214, 0.9111, 0.05214, 0.9731, 0.1153, 0.5085, 0.1104, 0.8956, 0.5017, 0.5889, 0.5027, 0.5104, 0.425, 0.9761, 0.4241, 0.5612, 0.06821, 0.9263, 0.06821, 0.9263, 0.4679, 0.5612, 0.4679, 0.8991, 0.504, 0.5951, 0.5039, 0.5082, 0.4225, 0.9733, 0.4224, 0.898, 0.5037, 0.5939, 0.5037, 0.5104, 0.4214, 0.9718, 0.4216, 0.7458, 0.5028, 0.5928, 0.5028, 0.5078, 0.4254, 0.7397, 0.4254, 0.8974, 0.5019, 0.5921, 0.5019, 0.5106, 0.4216, 0.9717, 0.4216, 0.8978, 0.5011, 0.7441, 0.5011, 0.7441, 0.4224, 0.9728, 0.4224, 0.9033, 0.5025, 0.5904, 0.5024, 0.5091, 0.4244, 0.9725, 0.4244, 0.8942, 0.5055, 0.5913, 0.5055, 0.5114, 0.4219, 0.975, 0.4222, 0.8981, 0.5023, 0.5905, 0.5023, 0.5107, 0.4238, 0.9742, 0.4238, 0.7397, 0.4254, 0.9715, 0.4254, 0.8988, 0.5028, 0.7458, 0.5028, 0.7441, 0.5011, 0.5905, 0.5011, 0.5155, 0.4224, 0.7441, 0.4224, 0.7198, 0.4268, 0.7682, 0.5012, 0.5932, 0.5014, 0.5115, 0.4216, 0.9104, 0.05213, 0.7198, 0.4268, 0.5115, 0.4216, 0.5692, 0.05145, 0.7651, 0.05089, 0.5106, 0.4216, 0.5701, 0.05089, 0.9104, 0.05213, 0.7664, 0.4257, 0.7198, 0.4268, 0.7664, 0.4257, 0.7976, 0.5009, 0.7682, 0.5012, 0.7198, 0.4268, 0.7979, 0.05089, 0.9717, 0.4216, 0.5106, 0.4216, 0.7651, 0.05089, 0.5061, 0.11, 0.741, 0.05325, 0.743, 0.4208, 0.5114, 0.4239, 0.9757, 0.1182, 0.5712, 0.05369, 0.9105, 0.05488, 0.7402, 0.3696, 0.5904, 0.5014, 0.5092, 0.4193, 0.8915, 0.5043, 0.944, 0.2677, 0.9784, 0.2696, 0.9784, 0.4172, 0.9136, 0.05056, 0.9784, 0.1221, 0.9784, 0.2696, 0.944, 0.2677, 0.5413, 0.2687, 0.5909, 0.5043, 0.5039, 0.4172, 0.5039, 0.2696, 0.4569, 0.04394, 0.3455, 0.2946, 0.3554, 0.04394, 0.3455, 0.2946, 0.457, 0.5026, 0.2711, 0.3487, 0.3554, 0.04394, 0.3563, 0.03558, 0.4575, 0.03763, 0.4569, 0.04394, 0.8938, 0.2715, 0.9754, 0.1895, 0.9747, 0.2746, 0.2702, 0.04394, 0.3455, 0.2946, 0.2711, 0.3487, 0.4583, 0.04588, 0.2891, 0.3125, 0.2769, 0.04781, 0.106, 0.04715, 0.1218, 0.2306, 0.1073, 0.2376, 0.9059, 0.9142, 0.7249, 0.9981, 0.7288, 0.8782, 0.9067, 0.6606, 0.7249, 0.9981, 0.9059, 0.9142, 0.9087, 0.9981, 0.1504, 0.505, 0.1218, 0.2306, 0.106, 0.04715, 0.4569, 0.05539, 0.4588, 0.4822, 0.1218, 0.2306, 0.1504, 0.505, 0.1058, 0.504, 0.1073, 0.2376, 0.2891, 0.3125, 0.4588, 0.2999, 0.456, 0.5043, 0.4588, 0.2999, 0.2891, 0.3125, 0.4583, 0.04588, 0.9305, 0.07439, 0.9754, 0.1895, 0.8938, 0.2715, 0.2702, 0.04394, 0.2711, 0.03484, 0.3563, 0.03558, 0.3554, 0.04394])
me_x.materials.append(mat_magnet_natural)
me_x.update()
me_002 = bpy.data.meshes.new('立方体.002')
me_002.from_pydata([(-0.2105, -0.905, 0.295), (-0.9053, -0.9927, -0.4732), (-0.9789, -0.7795, -0.4796), (0.2105, -0.905, 0.295), (-0.4781, -0.7795, -0.9801), (-0.295, -0.905, 0.2105), (-0.295, -0.905, -0.2105), (-0.473, -0.9927, -0.9053), (-0.4729, -0.9927, 0.9053), (-0.2105, -0.905, -0.295), (-0.4781, -0.7795, 0.9776), (0.2105, -0.905, -0.295), (0.295, -0.905, -0.2105), (-0.9789, -0.7795, 0.4766), (0.295, -0.905, 0.2105), (-0.9053, -0.9927, 0.4727), (-0.2407, -0.904, 0.414), (0.473, -0.9927, -0.9053), (0.2407, -0.904, 0.414), (0.4781, -0.7795, -0.9801), (-0.414, -0.904, 0.2407), (0.9789, -0.7795, -0.4796), (-0.414, -0.904, -0.2407), (0.9053, -0.9927, -0.4732), (-0.2407, -0.904, -0.414), (0.9053, -0.9927, 0.4727), (0.2407, -0.904, -0.414), (0.9789, -0.7795, 0.4766), (0.414, -0.904, -0.2407), (0.414, -0.904, 0.2407), (0.369, 0.8068, 0.8908), (0.3219, 0.9106, 0.7771), (-0.3219, 0.9106, 0.7771), (-0.369, 0.8068, 0.8908), (-0.7771, 0.9106, 0.3219), (-0.8908, 0.8068, 0.369), (-0.7771, 0.9106, -0.3219), (-0.8908, 0.8068, -0.369), (-0.3219, 0.9106, -0.7771), (-0.369, 0.8068, -0.8908), (0.3219, 0.9106, -0.7771), (0.369, 0.8068, -0.8908), (0.7771, 0.9106, -0.3219), (0.8908, 0.8068, -0.369), (0.7771, 0.9106, 0.3219), (0.8908, 0.8068, 0.369), (-0.3317, 0.3162, 0.8009), (-0.3528, 0.3632, 0.8516), (0.3317, 0.3162, 0.8009), (0.3528, 0.3632, 0.8516), (-0.8009, 0.3162, 0.3317), (-0.8516, 0.3632, 0.3528), (-0.8516, 0.3632, -0.3528), (-0.8009, 0.3162, -0.3317), (-0.3528, 0.3632, -0.8516), (-0.3317, 0.3162, -0.8009), (0.3528, 0.3632, -0.8516), (0.3317, 0.3162, -0.8009), (0.8516, 0.3632, -0.3528), (0.8009, 0.3162, -0.3317), (0.8516, 0.3632, 0.3528), (0.8009, 0.3162, 0.3317), (-0.3669, 0.1182, -0.8428), (-0.3945, 0.06482, -0.9015), (-0.8953, 0.06482, -0.4009), (-0.8362, 0.1182, -0.3737), (-0.8362, 0.1182, 0.3601), (-0.8953, 0.06482, 0.388), (-0.3945, 0.06483, 0.889), (-0.3669, 0.1182, 0.8297), (0.8362, 0.1182, -0.3737), (0.8953, 0.06482, -0.4009), (0.3945, 0.06482, -0.9015), (0.3669, 0.1182, -0.8428), (0.3669, 0.1182, 0.8297), (0.3945, 0.06483, 0.889), (0.8953, 0.06482, 0.388), (0.8362, 0.1182, 0.3601), (-0.5028, -0.9927, 0.2839), (-0.424, -0.9207, 0.2465), (-0.2465, -0.9207, 0.424), (-0.2839, -0.9927, 0.5028), (0.2465, -0.9207, 0.424), (0.2841, -0.9927, 0.5028), (0.424, -0.9207, 0.2465), (0.5024, -0.9927, 0.2846), (-0.5028, -0.9927, -0.2839), (-0.424, -0.9207, -0.2465), (-0.2839, -0.9927, -0.5028), (-0.2465, -0.9207, -0.424), (0.2842, -0.9927, -0.5028), (0.2465, -0.9207, -0.424), (0.5024, -0.9927, -0.2846), (0.424, -0.9207, -0.2465), (-0.2384, -1.001, 0.1874), (-0.1874, -1.001, 0.2384), (0.1874, -1.001, 0.2384), (0.2384, -1.001, 0.1874), (-0.2384, -1.001, -0.1874), (-0.1874, -1.001, -0.2384), (0.1874, -1.001, -0.2384), (0.2384, -1.001, -0.1874), (-4.281e-09, 0.04908, 0.7127), (-0.504, 0.04908, 0.504), (-0.7127, 0.04908, -4.281e-09), (-0.504, 0.04908, -0.504), (-4.281e-09, 0.04908, -0.7127), (0.504, 0.04908, -0.504), (0.7127, 0.04908, -4.281e-09), (0.504, 0.04908, 0.504), (-4.281e-09, 0.3709, 0.7127), (-0.504, 0.3709, 0.504), (-0.7127, 0.3709, -4.281e-09), (-0.504, 0.3709, -0.504), (-4.281e-09, 0.3709, -0.7127), (0.504, 0.3709, -0.504), (0.7127, 0.3709, -4.281e-09), (0.504, 0.3709, 0.504), (-0.2487, 0.8277, -0.1844), (-0.1844, 0.8277, -0.2487), (0.1844, 0.8277, -0.2487), (0.2487, 0.8277, -0.1844), (-0.1844, 0.8277, 0.2487), (-0.2487, 0.8277, 0.1844), (0.2487, 0.8277, 0.1844), (0.1844, 0.8277, 0.2487), (-0.1844, 0.9907, 0.2487), (-0.1844, 1.055, 0.1844), (-0.2487, 0.9907, 0.1844), (-0.1844, 1.055, -0.1844), (-0.1844, 0.9907, -0.2487), (-0.2487, 0.9907, -0.1844), (0.1844, 1.055, -0.1844), (0.2487, 0.9907, -0.1844), (0.1844, 0.9907, -0.2487), (0.2487, 0.9907, 0.1844), (0.1844, 1.055, 0.1844), (0.1844, 0.9907, 0.2487), (0.4781, -0.7795, 0.9776), (0.4729, -0.9927, 0.9053), (-0.6891, -0.9927, 0.689), (-0.6891, -0.9927, -0.6892), (-0.9053, -0.9927, -0.0002204), (0.0, -0.9927, -0.9053), (0.6891, -0.9927, -0.6892), (0.9053, -0.9927, -0.0002204), (0.6891, -0.9927, 0.689), (-5.96e-08, -0.9927, 0.9053), (0.0, 0.3162, 0.0), (-5.573e-06, 0.1182, -0.006563)], [], [(71, 76, 27, 21), (2, 13, 67, 64), (121, 133, 135, 124), (10, 138, 75, 68), (37, 52, 51, 35), (43, 58, 56, 41), (39, 54, 52, 37), (45, 60, 58, 43), (41, 56, 54, 39), (34, 32, 38, 36), (30, 49, 60, 45), (125, 137, 126, 122), (33, 47, 49, 30), (127, 136, 132, 129), (123, 128, 131, 118), (19, 72, 71, 21), (10, 68, 67, 13), (63, 72, 19, 4), (27, 76, 75, 138), (23, 144, 21), (15, 140, 13), (7, 141, 4), (17, 143, 19), (1, 142, 2), (21, 27, 145), (33, 30, 31, 32), (35, 33, 32, 34), (37, 35, 34, 36), (39, 37, 36, 38), (41, 39, 38, 40), (43, 41, 40, 42), (45, 43, 42, 44), (30, 45, 44, 31), (35, 51, 47, 33), (53, 50, 51, 52), (50, 46, 47, 51), (46, 48, 49, 47), (55, 53, 52, 54), (57, 55, 54, 56), (59, 57, 56, 58), (61, 59, 58, 60), (48, 61, 60, 49), (65, 62, 63, 64), (69, 66, 67, 68), (73, 70, 71, 72), (77, 74, 75, 76), (62, 73, 72, 63), (66, 65, 64, 67), (74, 69, 68, 75), (76, 71, 70, 77), (63, 4, 2, 64), (14, 29, 18, 3), (11, 26, 28, 12), (6, 22, 24, 9), (0, 16, 20, 5), (12, 28, 29, 14), (9, 24, 26, 11), (5, 20, 22, 6), (3, 18, 16, 0), (94, 95, 0, 5), (96, 97, 14, 3), (92, 23, 145), (82, 18, 29, 84), (100, 99, 9, 11), (17, 144, 90), (95, 96, 3, 0), (20, 16, 80, 79), (91, 26, 24, 89), (98, 94, 5, 6), (28, 26, 91, 93), (101, 100, 11, 12), (89, 24, 22, 87), (80, 16, 18, 82), (29, 28, 93, 84), (79, 80, 81, 78), (80, 82, 83, 81), (82, 84, 85, 83), (78, 86, 87, 79), (88, 90, 91, 89), (90, 92, 93, 91), (86, 88, 89, 87), (84, 93, 92, 85), (87, 22, 20, 79), (97, 101, 12, 14), (96, 100, 101, 97), (15, 78, 140), (90, 143, 17), (7, 88, 141), (1, 86, 142), (99, 95, 94, 98), (100, 96, 95, 99), (109, 108, 116, 117), (107, 106, 114, 115), (105, 104, 112, 113), (103, 102, 110, 111), (102, 109, 117, 110), (108, 107, 115, 116), (106, 105, 113, 114), (104, 103, 111, 112), (126, 127, 128), (129, 130, 131), (132, 133, 134), (135, 136, 137), (122, 126, 128, 123), (127, 129, 131, 128), (132, 136, 135, 133), (118, 131, 130, 119), (126, 137, 136, 127), (120, 134, 133, 121), (124, 135, 137, 125), (129, 132, 134, 130), (119, 130, 134, 120), (38, 32, 31, 40), (40, 31, 44, 42), (27, 138, 146), (10, 8, 147), (85, 25, 146), (83, 147, 81), (146, 83, 85), (147, 83, 139), (146, 138, 139), (138, 147, 139), (140, 81, 8), (145, 27, 25), (145, 23, 21), (21, 144, 19), (19, 144, 17), (4, 141, 2), (2, 141, 1), (143, 90, 88), (88, 7, 143), (142, 78, 15), (78, 142, 86), (2, 142, 13), (13, 142, 15), (90, 144, 92), (92, 144, 23), (83, 146, 139), (146, 25, 27), (13, 140, 10), (19, 143, 4), (4, 143, 7), (141, 86, 1), (86, 141, 88), (145, 25, 85), (85, 92, 145), (10, 140, 8), (81, 147, 8), (140, 78, 81), (147, 138, 10), (99, 98, 6, 9), (61, 48, 148), (46, 148, 48), (59, 148, 57), (61, 148, 59), (57, 148, 55), (55, 148, 53), (53, 148, 50), (46, 50, 148), (74, 149, 69), (69, 149, 66), (66, 149, 65), (65, 149, 62), (73, 62, 149), (73, 149, 70), (77, 70, 149), (74, 77, 149)])
_uv = me_002.uv_layers.new(name='UVマップ')
_uv.uv.foreach_set('vector', [0.5923, 0.6121, 0.03784, 0.6121, 0.03784, 0.153, 0.5923, 0.153, 0.03784, 0.153, 0.5923, 0.153, 0.5923, 0.6121, 0.03784, 0.6121, 0.4962, 0.06213, 0.4962, 0.4087, 0.1408, 0.4087, 0.1408, 0.06213, 0.03784, 0.153, 0.5923, 0.153, 0.5923, 0.6121, 0.03784, 0.6121, 0.5923, 0.153, 0.5923, 0.6121, 0.03784, 0.6121, 0.03784, 0.153, 0.5923, 0.153, 0.5923, 0.6121, 0.03784, 0.6121, 0.03784, 0.153, 0.5923, 0.153, 0.5923, 0.6121, 0.03784, 0.6121, 0.03784, 0.153, 0.5923, 0.153, 0.5923, 0.6121, 0.03784, 0.6121, 0.03784, 0.153, 0.5923, 0.153, 0.5923, 0.6121, 0.03784, 0.6121, 0.03784, 0.153, 0.4085, 0.1318, 0.5278, 0.2508, 0.1134, 0.2508, 0.2319, 0.1319, 0.5923, 0.153, 0.5923, 0.6121, 0.03784, 0.6121, 0.03784, 0.153, 0.4962, 0.06213, 0.4962, 0.4087, 0.1408, 0.4087, 0.1408, 0.06213, 0.5923, 0.153, 0.5923, 0.6121, 0.03784, 0.6121, 0.03784, 0.153, 0.5577, 0.566, 0.08268, 0.566, 0.08268, 0.09099, 0.5577, 0.09099, 0.4962, 0.06213, 0.4962, 0.4087, 0.1408, 0.4087, 0.1408, 0.06213, 0.5923, 0.153, 0.5923, 0.6121, 0.03784, 0.6121, 0.03784, 0.153, 0.5923, 0.153, 0.5923, 0.6121, 0.03784, 0.6121, 0.03784, 0.153, 0.5923, 0.6121, 0.03784, 0.6121, 0.03784, 0.153, 0.5923, 0.153, 0.5923, 0.153, 0.5923, 0.6121, 0.03784, 0.6121, 0.03784, 0.153, 0.03784, 0.008564, 0.3133, 0.008564, 0.03784, 0.153, 0.03784, 0.008564, 0.3133, 0.008564, 0.03784, 0.153, 0.03784, 0.008564, 0.3133, 0.008564, 0.03784, 0.153, 0.03784, 0.008564, 0.3133, 0.008564, 0.03784, 0.153, 0.03784, 0.008564, 0.3133, 0.008564, 0.03784, 0.153, 0.5923, 0.153, 0.03784, 0.153, 0.3133, 0.008564, 0.5923, 0.153, 0.03784, 0.153, 0.03784, 0.008564, 0.5923, 0.008564, 0.5923, 0.153, 0.03784, 0.153, 0.03784, 0.008564, 0.5923, 0.008564, 0.5923, 0.153, 0.03784, 0.153, 0.03784, 0.008564, 0.5923, 0.008564, 0.5923, 0.153, 0.03784, 0.153, 0.03784, 0.008564, 0.5923, 0.008564, 0.5923, 0.153, 0.03784, 0.153, 0.03784, 0.008564, 0.5923, 0.008564, 0.5923, 0.153, 0.03784, 0.153, 0.03784, 0.008564, 0.5923, 0.008564, 0.5923, 0.153, 0.03784, 0.153, 0.03784, 0.008564, 0.5923, 0.008564, 0.5923, 0.153, 0.03784, 0.153, 0.03784, 0.008564, 0.5923, 0.008564, 0.5923, 0.153, 0.5923, 0.6121, 0.03784, 0.6121, 0.03784, 0.153, 0.5923, 0.6717, 0.03784, 0.6717, 0.03784, 0.6121, 0.5923, 0.6121, 0.5923, 0.6717, 0.03784, 0.6717, 0.03784, 0.6121, 0.5923, 0.6121, 0.5923, 0.6717, 0.03784, 0.6717, 0.03784, 0.6121, 0.5923, 0.6121, 0.5923, 0.6717, 0.03784, 0.6717, 0.03784, 0.6121, 0.5923, 0.6121, 0.5923, 0.6717, 0.03784, 0.6717, 0.03784, 0.6121, 0.5923, 0.6121, 0.5923, 0.6717, 0.03784, 0.6717, 0.03784, 0.6121, 0.5923, 0.6121, 0.5923, 0.6717, 0.03784, 0.6717, 0.03784, 0.6121, 0.5923, 0.6121, 0.5923, 0.6717, 0.03784, 0.6717, 0.03784, 0.6121, 0.5923, 0.6121, 0.5923, 0.6717, 0.03784, 0.6717, 0.03784, 0.6121, 0.5923, 0.6121, 0.5923, 0.6717, 0.03784, 0.6717, 0.03784, 0.6121, 0.5923, 0.6121, 0.5923, 0.6717, 0.03784, 0.6717, 0.03784, 0.6121, 0.5923, 0.6121, 0.5923, 0.6717, 0.03784, 0.6717, 0.03784, 0.6121, 0.5923, 0.6121, 0.5923, 0.6717, 0.03784, 0.6717, 0.03784, 0.6121, 0.5923, 0.6121, 0.5923, 0.6717, 0.03784, 0.6717, 0.03784, 0.6121, 0.5923, 0.6121, 0.5923, 0.6717, 0.03784, 0.6717, 0.03784, 0.6121, 0.5923, 0.6121, 0.03784, 0.6121, 0.5923, 0.6121, 0.5923, 0.6717, 0.03784, 0.6717, 0.03784, 0.6121, 0.03784, 0.153, 0.5923, 0.153, 0.5923, 0.6121, 0.8204, 0.7819, 0.8461, 0.7346, 0.8713, 0.7598, 0.824, 0.7856, 0.7985, 0.7856, 0.7512, 0.7598, 0.7763, 0.7346, 0.8021, 0.7819, 0.8021, 0.8075, 0.7763, 0.8547, 0.7512, 0.8296, 0.7985, 0.8038, 0.824, 0.8038, 0.8713, 0.8296, 0.8461, 0.8547, 0.8204, 0.8075, 0.8021, 0.7819, 0.7763, 0.7346, 0.8461, 0.7346, 0.8204, 0.7819, 0.7985, 0.8038, 0.7512, 0.8296, 0.7512, 0.7598, 0.7985, 0.7856, 0.8204, 0.8075, 0.8461, 0.8547, 0.7763, 0.8547, 0.8021, 0.8075, 0.824, 0.7856, 0.8713, 0.7598, 0.8713, 0.8296, 0.824, 0.8038, 0.1683, 0.4613, 0.2009, 0.4933, 0.1655, 0.5758, 0.08742, 0.5025, 0.4401, 0.4926, 0.4729, 0.4603, 0.5549, 0.4964, 0.4811, 0.5738, 0.3186, 0.6776, 0.3186, 0.9971, 0.01151, 0.853, 0.9807, 0.5406, 0.9807, 0.6381, 0.6176, 0.6381, 0.6176, 0.5406, 0.4421, 0.1909, 0.2025, 0.192, 0.1614, 0.1112, 0.4772, 0.1077, 0.3186, 0.9971, 0.1132, 0.9217, 0.3186, 0.6776, 0.2009, 0.4933, 0.4401, 0.4926, 0.4811, 0.5738, 0.1655, 0.5758, 0.9807, 0.6381, 0.6176, 0.6381, 0.6176, 0.5406, 0.9807, 0.5406, 0.9807, 0.5406, 0.9807, 0.6381, 0.6176, 0.6381, 0.6176, 0.5406, 0.1694, 0.2234, 0.1683, 0.4613, 0.08742, 0.5025, 0.08718, 0.1879, 0.9807, 0.6381, 0.6176, 0.6381, 0.6176, 0.5406, 0.9807, 0.5406, 0.4744, 0.2237, 0.4421, 0.1909, 0.4772, 0.1077, 0.555, 0.1821, 0.9807, 0.5406, 0.9807, 0.6381, 0.6176, 0.6381, 0.6176, 0.5406, 0.9807, 0.5406, 0.9807, 0.6381, 0.6176, 0.6381, 0.6176, 0.5406, 0.9807, 0.6381, 0.6176, 0.6381, 0.6176, 0.5406, 0.9807, 0.5406, 0.9807, 0.5406, 0.6176, 0.5406, 0.6168, 0.04893, 0.9787, 0.04893, 0.9807, 0.5406, 0.6176, 0.5406, 0.6168, 0.04893, 0.9787, 0.04893, 0.9807, 0.5406, 0.6176, 0.5406, 0.6168, 0.04893, 0.9787, 0.04893, 0.6168, 0.04893, 0.9787, 0.04893, 0.9807, 0.5406, 0.6176, 0.5406, 0.6168, 0.04893, 0.9787, 0.04893, 0.9807, 0.5406, 0.6176, 0.5406, 0.6168, 0.04893, 0.9787, 0.04893, 0.9807, 0.5406, 0.6176, 0.5406, 0.6168, 0.04893, 0.9787, 0.04893, 0.9807, 0.5406, 0.6176, 0.5406, 0.9807, 0.5406, 0.6176, 0.5406, 0.6168, 0.04893, 0.9787, 0.04893, 0.9807, 0.5406, 0.9807, 0.6381, 0.6176, 0.6381, 0.6176, 0.5406, 0.4729, 0.4603, 0.4744, 0.2237, 0.555, 0.1821, 0.5549, 0.4964, 0.4401, 0.4926, 0.4421, 0.1909, 0.4744, 0.2237, 0.4729, 0.4603, 0.3186, 0.9971, 0.3186, 0.6776, 0.5267, 0.9217, 0.3186, 0.6776, 0.6267, 0.853, 0.3186, 0.9971, 0.3186, 0.9971, 0.3186, 0.6776, 0.5267, 0.9217, 0.3186, 0.9971, 0.3186, 0.6776, 0.6267, 0.853, 0.2025, 0.192, 0.2009, 0.4933, 0.1683, 0.4613, 0.1694, 0.2234, 0.4421, 0.1909, 0.4401, 0.4926, 0.2009, 0.4933, 0.2025, 0.192, 0.8119, 0.8597, 0.7072, 0.8597, 0.7072, 0.7268, 0.8119, 0.7268, 0.8119, 0.8597, 0.7072, 0.8597, 0.7072, 0.7268, 0.8119, 0.7268, 0.8119, 0.8597, 0.7072, 0.8597, 0.7072, 0.7268, 0.8119, 0.7268, 0.8119, 0.8597, 0.7072, 0.8597, 0.7072, 0.7268, 0.8119, 0.7268, 0.9165, 0.8597, 0.8119, 0.8597, 0.8119, 0.7268, 0.9165, 0.7268, 0.9165, 0.8597, 0.8119, 0.8597, 0.8119, 0.7268, 0.9165, 0.7268, 0.9165, 0.8597, 0.8119, 0.8597, 0.8119, 0.7268, 0.9165, 0.7268, 0.9165, 0.8597, 0.8119, 0.8597, 0.8119, 0.7268, 0.9165, 0.7268, 0.08824, 0.1471, 0.05541, 0.02457, 0.1779, 0.0574, 0.05541, 0.02457, 0.1779, 0.0574, 0.08824, 0.1471, 0.05541, 0.02457, 0.1779, 0.0574, 0.08824, 0.1471, 0.08824, 0.1471, 0.05541, 0.02457, 0.1779, 0.0574, 0.2492, 0.3081, 0.08824, 0.1471, 0.1779, 0.0574, 0.3389, 0.2184, 0.4962, 0.6018, 0.1408, 0.6018, 0.1408, 0.4087, 0.4962, 0.4087, 0.4962, 0.6018, 0.1408, 0.6018, 0.1408, 0.4087, 0.4962, 0.4087, 0.2492, 0.3081, 0.08824, 0.1471, 0.1779, 0.0574, 0.3389, 0.2184, 0.1408, 0.4087, 0.4962, 0.4087, 0.4962, 0.6018, 0.1408, 0.6018, 0.2492, 0.3081, 0.08824, 0.1471, 0.1779, 0.0574, 0.3389, 0.2184, 0.2492, 0.3081, 0.08824, 0.1471, 0.1779, 0.0574, 0.3389, 0.2184, 0.4962, 0.6018, 0.1408, 0.6018, 0.1408, 0.4087, 0.4962, 0.4087, 0.4962, 0.06213, 0.4962, 0.4087, 0.1408, 0.4087, 0.1408, 0.06213, 0.1134, 0.2508, 0.5278, 0.2508, 0.528, 0.4273, 0.1135, 0.4278, 0.1135, 0.4278, 0.528, 0.4273, 0.4089, 0.5464, 0.2322, 0.5465, 0.5923, 0.153, 0.03784, 0.153, 0.3133, 0.008564, 0.03784, 0.153, 0.03784, 0.008564, 0.3133, 0.008564, 0.3186, 0.6776, 0.3186, 0.9971, 0.1132, 0.9217, 0.4776, 0.2268, 0.3228, 0.6469, 0.1654, 0.2269, 0.3228, 0.6469, 0.1654, 0.2269, 0.4776, 0.2268, 0.01151, 0.853, 0.3186, 0.6776, 0.3186, 0.9971, 0.3133, 0.008564, 0.03784, 0.153, 0.03784, 0.008564, 0.5923, 0.153, 0.3133, 0.008564, 0.5923, 0.008564, 0.1132, 0.9217, 0.3186, 0.6776, 0.3186, 0.9971, 0.3133, 0.008564, 0.03784, 0.153, 0.03784, 0.008564, 0.3133, 0.008564, 0.5923, 0.008564, 0.5923, 0.153, 0.03784, 0.153, 0.3133, 0.008564, 0.5923, 0.153, 0.5923, 0.153, 0.3133, 0.008564, 0.5923, 0.008564, 0.03784, 0.153, 0.3133, 0.008564, 0.5923, 0.153, 0.5923, 0.153, 0.3133, 0.008564, 0.5923, 0.008564, 0.3228, 0.6469, 0.1654, 0.2269, 0.4776, 0.2268, 0.3186, 0.6776, 0.3186, 0.9971, 0.01151, 0.853, 0.01151, 0.853, 0.3186, 0.6776, 0.3186, 0.9971, 0.4776, 0.2268, 0.3228, 0.6469, 0.1654, 0.2269, 0.03784, 0.153, 0.3133, 0.008564, 0.5923, 0.153, 0.5923, 0.153, 0.3133, 0.008564, 0.5923, 0.008564, 0.4776, 0.2268, 0.3228, 0.6469, 0.1654, 0.2269, 0.3186, 0.6776, 0.5267, 0.9217, 0.3186, 0.9971, 0.3186, 0.6776, 0.5267, 0.9217, 0.3186, 0.9971, 0.3133, 0.008564, 0.5923, 0.008564, 0.5923, 0.153, 0.03784, 0.153, 0.3133, 0.008564, 0.5923, 0.153, 0.03784, 0.153, 0.3133, 0.008564, 0.5923, 0.153, 0.5923, 0.153, 0.3133, 0.008564, 0.5923, 0.008564, 0.1132, 0.9217, 0.3186, 0.6776, 0.3186, 0.9971, 0.4776, 0.2268, 0.3228, 0.6469, 0.1654, 0.2269, 0.6267, 0.853, 0.3186, 0.9971, 0.3186, 0.6776, 0.1654, 0.2269, 0.4776, 0.2268, 0.3228, 0.6469, 0.5923, 0.153, 0.3133, 0.008564, 0.5923, 0.008564, 0.3186, 0.6776, 0.6267, 0.853, 0.3186, 0.9971, 0.3228, 0.6469, 0.1654, 0.2269, 0.4776, 0.2268, 0.3133, 0.008564, 0.5923, 0.153, 0.03784, 0.153, 0.2025, 0.192, 0.1694, 0.2234, 0.08718, 0.1879, 0.1614, 0.1112, 0.6177, 0.3272, 0.9785, 0.3272, 0.7981, 0.6251, 0.9785, 0.3272, 0.7981, 0.6251, 0.6177, 0.3272, 0.9785, 0.3272, 0.7981, 0.6251, 0.6177, 0.3272, 0.9785, 0.3272, 0.7981, 0.6251, 0.6177, 0.3272, 0.9785, 0.3272, 0.7981, 0.6251, 0.6177, 0.3272, 0.9785, 0.3272, 0.7981, 0.6251, 0.6177, 0.3272, 0.9785, 0.3272, 0.7981, 0.6251, 0.6177, 0.3272, 0.6177, 0.3272, 0.9785, 0.3272, 0.7981, 0.6251, 0.9785, 0.3272, 0.7981, 0.6251, 0.6177, 0.3272, 0.9785, 0.3272, 0.7981, 0.6251, 0.6177, 0.3272, 0.9785, 0.3272, 0.7981, 0.6251, 0.6177, 0.3272, 0.9785, 0.3272, 0.7981, 0.6251, 0.6177, 0.3272, 0.6177, 0.3272, 0.9785, 0.3272, 0.7981, 0.6251, 0.9785, 0.3272, 0.7981, 0.6251, 0.6177, 0.3272, 0.6177, 0.3272, 0.9785, 0.3272, 0.7981, 0.6251, 0.6177, 0.3272, 0.9785, 0.3272, 0.7981, 0.6251])
me_002.materials.append(mat_magnet_electrical)
me_002.materials.append(mat_light_s)
me_002.update()
me_singlewoodenblock = bpy.data.meshes.new('SingleWoodenBlock')
me_singlewoodenblock.from_pydata([(-0.7316, -0.1892, 0.6352), (-0.6641, 1.0, 0.62), (-0.6645, 0.9999, -0.6379), (-0.7038, 0.5563, -0.7097), (0.6648, 1.0, -0.6477), (0.6649, 1.0, 0.6321), (0.7199, 0.4908, 0.6693), (0.672, -0.1301, -0.6464), (-0.7787, -1.0, -0.7468), (-0.7788, -1.0, 0.727), (0.635, 1.0, 0.6621), (-0.6221, 1.0, 0.6615), (-0.6841, -0.189, 0.6788), (0.6877, 0.4893, 0.7007), (-0.6352, 1.0, -0.6663), (0.6462, 1.0, -0.6663), (0.6507, -0.1291, -0.6682), (-0.6743, 0.5594, -0.7408), (0.7789, -0.9999, -0.7579), (0.7566, -1.0, -0.7799), (-0.7456, -1.0, -0.7786), (-0.7294, -1.0, 0.7768), (0.7785, -1.0, 0.7422), (0.7439, -1.0, 0.776), (0.7725, 1.166, 0.8352), (-0.7725, 1.166, 0.8352), (-0.7725, 0.7623, 0.8352), (0.7725, 0.7623, 0.8352), (-0.7725, 1.166, -0.8352), (0.7725, 1.166, -0.8352), (0.7725, 0.7623, -0.8352), (-0.7725, 0.7623, -0.8352), (-0.8352, 1.166, 0.7725), (-0.8352, 1.166, -0.7725), (-0.8352, 0.7623, -0.7725), (-0.8352, 0.7623, 0.7725), (0.7725, 1.221, 0.7725), (0.7725, 1.221, -0.7725), (0.674, 1.221, -0.674), (0.674, 1.221, 0.674), (-0.6239, 1.177, -0.5738), (-0.6239, 1.177, 0.5738), (-0.6239, 1.036, 0.5738), (-0.6239, 1.036, -0.5738), (0.8352, 1.166, -0.7725), (0.8352, 1.166, 0.7725), (-0.7725, 1.221, 0.7725), (-0.7725, 1.221, -0.7725), (0.8352, 0.7623, -0.7725), (0.8352, 0.7623, 0.7725), (0.6239, 1.177, 0.5738), (0.6239, 1.177, -0.5738), (0.6239, 1.036, -0.5738), (0.6239, 1.036, 0.5738), (-0.5738, 1.177, 0.6239), (0.5738, 1.177, 0.6239), (0.5738, 1.036, 0.6239), (-0.5738, 1.036, 0.6239), (-0.674, 1.221, -0.674), (-0.674, 1.221, 0.674), (0.5738, 1.177, -0.6239), (-0.5738, 1.177, -0.6239), (-0.5738, 1.036, -0.6239), (0.5738, 1.036, -0.6239), (-0.7441, 0.7185, -0.8045), (-0.8045, 0.7185, -0.7441), (0.8045, 0.7185, -0.7441), (0.7441, 0.7185, -0.8045), (-0.8045, 0.7185, 0.7441), (-0.7441, 0.7185, 0.8045), (0.7441, 0.7185, 0.8045), (0.8045, 0.7185, 0.7441), (-0.2975, 0.7185, 0.3217), (0.2975, 0.7185, 0.3217), (0.3217, 0.7185, 0.2975), (-0.2975, 0.7185, -0.3217), (-0.3217, 0.7185, -0.2975), (0.2975, 0.7185, -0.3217), (0.3217, 0.7185, -0.2975), (-0.3217, 0.7185, 0.2975), (-0.6894, -1.305, 0.7454), (0.6894, -1.305, 0.7454), (0.6894, -0.896, 0.7454), (-0.6894, -0.896, 0.7454), (0.6894, -1.305, -0.7454), (-0.6894, -1.305, -0.7454), (-0.6894, -0.896, -0.7454), (0.6894, -0.896, -0.7454), (0.7454, -1.305, 0.6894), (0.7454, -1.305, -0.6894), (0.7454, -0.896, -0.6894), (0.7454, -0.896, 0.6894), (-0.6894, -1.361, 0.6894), (-0.6894, -1.361, -0.6894), (-0.6015, -1.361, -0.6015), (-0.6015, -1.361, 0.6015), (0.5568, -1.316, -0.5121), (0.5568, -1.316, 0.5121), (0.5568, -1.173, 0.5121), (0.5568, -1.173, -0.5121), (-0.7454, -1.305, -0.6894), (-0.7454, -1.305, 0.6894), (0.6894, -1.361, 0.6894), (0.6894, -1.361, -0.6894), (-0.7454, -0.896, -0.6894), (-0.7454, -0.896, 0.6894), (-0.5568, -1.316, 0.5121), (-0.5568, -1.316, -0.5121), (-0.5568, -1.173, -0.5121), (-0.5568, -1.173, 0.5121), (0.5121, -1.316, 0.5568), (-0.5121, -1.316, 0.5568), (-0.5121, -1.173, 0.5568), (0.5121, -1.173, 0.5568), (0.6015, -1.361, -0.6015), (0.6015, -1.361, 0.6015), (-0.5121, -1.316, -0.5568), (0.5121, -1.316, -0.5568), (0.5121, -1.173, -0.5568), (-0.5121, -1.173, -0.5568), (0.664, -0.8516, -0.718), (0.718, -0.8516, -0.664), (-0.718, -0.8516, -0.664), (-0.664, -0.8516, -0.718), (0.718, -0.8516, 0.664), (0.664, -0.8516, 0.718), (-0.664, -0.8516, 0.718), (-0.718, -0.8516, 0.664), (0.2655, -0.8516, 0.2871), (-0.2655, -0.8516, 0.2871), (-0.2871, -0.8516, 0.2655), (0.2655, -0.8516, -0.2871), (0.2871, -0.8516, -0.2655), (-0.2655, -0.8516, -0.2871), (-0.2871, -0.8516, -0.2655), (0.2871, -0.8516, 0.2655), (0.1753, 0.1688, -1.052), (0.169, -0.169, -1.058), (-0.1688, -0.1753, -1.052), (-0.1722, 0.1722, -1.055), (-0.1685, 0.2014, 1.026), (0.1686, 0.2074, 1.02), (0.1758, 0.2011, -1.019), (-0.1724, 0.2044, -1.023), (-0.2014, 0.1685, 1.026), (-0.2044, 0.1724, -1.023), (-0.2011, -0.1758, -1.019), (-0.2074, -0.1686, 1.02), (-0.1758, -0.2011, 1.019), (-0.1686, -0.2075, -1.02), (0.1685, -0.2014, -1.026), (0.1724, -0.2044, 1.023), (0.2014, -0.1685, -1.026), (0.2074, 0.1686, -1.02), (0.2011, 0.1758, 1.019), (0.2044, -0.1725, 1.023), (1.052, 0.1689, -0.1751), (1.056, 0.1739, 0.167), (1.052, -0.1689, 0.1751), (1.056, -0.1739, -0.167), (0.1688, 0.1753, 1.052), (-0.169, 0.169, 1.058), (-0.1753, -0.1688, 1.052), (0.1722, -0.1722, 1.055), (-1.052, 0.1751, -0.1689), (-1.056, -0.167, -0.1739), (-1.052, -0.1751, 0.1689), (-1.056, 0.167, 0.1739), (1.02, 0.2013, -0.1758), (-1.02, 0.2073, -0.1686), (-1.025, 0.1994, 0.1742), (1.025, 0.206, 0.1664), (1.025, 0.1742, 0.1994), (-1.025, 0.1664, 0.206), (-1.02, -0.1758, 0.2013), (1.02, -0.1686, 0.2073), (1.02, -0.2013, 0.1758), (-1.02, -0.2073, 0.1686), (-1.025, -0.1994, -0.1742), (1.025, -0.206, -0.1664), (-1.02, 0.1758, -0.2013), (1.02, 0.1686, -0.2073), (1.025, -0.1742, -0.1994), (-1.025, -0.1664, -0.206), (0.1706, -1.054, -0.1705), (0.174, -1.057, 0.167), (-0.1688, -1.052, 0.1751), (-0.1722, -1.055, -0.1723), (0.1737, 1.051, -0.1739), (-0.169, 1.058, -0.1689), (-0.1753, 1.053, 0.1689), (0.1669, 1.056, 0.1739), (0.203, -1.021, -0.1704), (0.2059, 1.018, -0.1743), (0.1993, 1.024, 0.1742), (0.2062, -1.025, 0.1664), (0.1742, -1.025, 0.1994), (0.1664, 1.025, 0.206), (-0.1758, 1.02, 0.2013), (-0.1686, -1.02, 0.2073), (-0.2011, -1.019, 0.1758), (-0.2074, 1.02, 0.1686), (-0.2014, 1.026, -0.1685), (-0.2044, -1.023, -0.1725), (-0.1685, 1.026, -0.2012), (0.1743, 1.018, -0.2061), (0.1704, -1.021, -0.2028), (-0.1724, -1.023, -0.2045)], [], [(0, 1, 2, 3), (4, 5, 6, 7), (0, 3, 8, 9), (10, 11, 12, 13), (14, 15, 16, 17), (7, 18, 19, 16), (16, 15, 4, 7), (17, 20, 8, 3), (3, 2, 14, 17), (17, 16, 19, 20), (1, 0, 12, 11), (0, 9, 21, 12), (7, 6, 22, 18), (13, 23, 22, 6), (6, 5, 10, 13), (13, 12, 21, 23), (24, 25, 26, 27), (28, 29, 30, 31), (32, 33, 34, 35), (36, 37, 38, 39), (40, 41, 42, 43), (29, 37, 44), (24, 45, 36), (32, 25, 46), (28, 33, 47), (37, 36, 45, 44), (30, 29, 44, 48), (25, 24, 36, 46), (46, 47, 33, 32), (47, 37, 29, 28), (24, 27, 49, 45), (26, 25, 32, 35), (34, 33, 28, 31), (44, 45, 49, 48), (50, 51, 52, 53), (54, 55, 56, 57), (37, 47, 58, 38), (46, 36, 39, 59), (60, 61, 62, 63), (40, 61, 58), (54, 41, 59), (39, 50, 55), (38, 60, 51), (61, 60, 38, 58), (41, 40, 58, 59), (51, 50, 39, 38), (55, 54, 59, 39), (50, 53, 56, 55), (42, 41, 54, 57), (40, 43, 62, 61), (52, 51, 60, 63), (47, 46, 59, 58), (34, 31, 64, 65), (30, 48, 66, 67), (31, 30, 67, 64), (26, 35, 68, 69), (35, 34, 65, 68), (49, 27, 70, 71), (48, 49, 71, 66), (27, 26, 69, 70), (70, 69, 72, 73), (71, 70, 73, 74), (65, 64, 75, 76), (64, 67, 77, 75), (67, 66, 78, 77), (68, 65, 76, 79), (69, 68, 79, 72), (66, 71, 74, 78), (80, 81, 82, 83), (84, 85, 86, 87), (88, 89, 90, 91), (92, 93, 94, 95), (96, 97, 98, 99), (85, 93, 100), (80, 101, 92), (88, 81, 102), (84, 89, 103), (93, 92, 101, 100), (86, 85, 100, 104), (81, 80, 92, 102), (102, 103, 89, 88), (103, 93, 85, 84), (80, 83, 105, 101), (82, 81, 88, 91), (90, 89, 84, 87), (100, 101, 105, 104), (106, 107, 108, 109), (110, 111, 112, 113), (93, 103, 114, 94), (102, 92, 95, 115), (116, 117, 118, 119), (96, 117, 114), (110, 97, 115), (95, 106, 111), (94, 116, 107), (117, 116, 94, 114), (97, 96, 114, 115), (107, 106, 95, 94), (111, 110, 115, 95), (106, 109, 112, 111), (98, 97, 110, 113), (96, 99, 118, 117), (108, 107, 116, 119), (103, 102, 115, 114), (90, 87, 120, 121), (86, 104, 122, 123), (87, 86, 123, 120), (82, 91, 124, 125), (91, 90, 121, 124), (105, 83, 126, 127), (104, 105, 127, 122), (83, 82, 125, 126), (126, 125, 128, 129), (127, 126, 129, 130), (121, 120, 131, 132), (120, 123, 133, 131), (123, 122, 134, 133), (124, 121, 132, 135), (125, 124, 135, 128), (122, 127, 130, 134), (136, 137, 138, 139), (140, 141, 142, 143), (144, 145, 146, 147), (148, 149, 150, 151), (152, 153, 154, 155), (156, 157, 158, 159), (160, 161, 162, 163), (164, 165, 166, 167), (168, 169, 170, 171), (172, 173, 174, 175), (176, 177, 178, 179), (180, 181, 182, 183), (184, 185, 186, 187), (188, 189, 190, 191), (192, 193, 194, 195), (196, 197, 198, 199), (200, 201, 202, 203), (204, 205, 206, 207), (179, 182, 159), (206, 205, 193, 192), (154, 153, 142, 141), (140, 143, 145, 144), (158, 157, 172, 175), (205, 204, 189, 188), (147, 146, 149, 148), (202, 201, 190, 189), (186, 185, 196, 199), (171, 170, 173, 172), (157, 171, 172), (144, 147, 162, 161), (161, 160, 141, 140), (168, 156, 181), (188, 193, 205), (191, 190, 198, 197), (204, 202, 189), (201, 198, 190), (160, 163, 155, 154), (151, 155, 163), (174, 166, 177), (139, 138, 146, 145), (178, 165, 183), (199, 198, 201, 200), (178, 177, 166, 165), (152, 155, 151, 150), (148, 162, 147), (137, 136, 153, 152), (175, 174, 177, 176), (200, 203, 187, 186), (165, 164, 180, 183), (181, 180, 169, 168), (164, 169, 180), (186, 199, 200), (167, 173, 170), (144, 161, 140), (157, 156, 168, 171), (164, 167, 170, 169), (185, 184, 192, 195), (194, 191, 197), (203, 207, 187), (183, 182, 179, 178), (195, 196, 185), (188, 191, 194, 193), (150, 149, 138, 137), (149, 146, 138), (153, 136, 142), (163, 162, 148, 151), (204, 207, 203, 202), (156, 159, 182, 181), (167, 166, 174, 173), (207, 206, 184, 187), (176, 179, 159, 158), (195, 194, 197, 196), (154, 141, 160), (175, 176, 158), (206, 192, 184), (139, 145, 143), (150, 137, 152), (136, 139, 143, 142), (1, 11, 10, 5, 4, 15, 14, 2), (99, 98, 113, 112, 109, 108, 119, 118), (22, 23, 21, 9, 8, 20, 19, 18), (53, 52, 63, 62, 43, 42, 57, 56)])
_uv = me_singlewoodenblock.uv_layers.new(name='UVMap')
_uv.uv.foreach_set('vector', [0.2977, 0.964, 0.006975, 0.9718, 0.005, 0.03175, 0.1153, 0.03652, 0.5048, 0.02736, 0.5035, 0.9809, 0.3762, 0.9695, 0.223, 0.03127, 0.2977, 0.964, 0.1153, 0.03652, 0.5048, 0.0316, 0.5043, 0.9715, 0.5047, 0.03414, 0.5048, 0.972, 0.2086, 0.9663, 0.3806, 0.03693, 0.006968, 0.9818, 0.00495, 0.02854, 0.2864, 0.03632, 0.1189, 0.9731, 0.223, 0.03127, 0.007731, 0.03196, 0.007735, 0.01713, 0.2233, 0.01649, 0.2233, 0.01554, 0.5033, 0.01194, 0.5033, 0.02728, 0.223, 0.03127, 0.1146, 0.01498, 0.4975, 0.02559, 0.4974, 0.04716, 0.1153, 0.03652, 0.1153, 0.03652, 0.003736, 0.01705, 0.003786, -0.00536, 0.1146, 0.01525, 0.1189, 0.9731, 0.2864, 0.03632, 0.5048, 0.02861, 0.5021, 0.9823, 0.5025, 0.9999, 0.2085, 0.9985, 0.2086, 0.9663, 0.5026, 0.9669, 0.2085, 0.998, 0.008631, 0.9979, 0.00872, 0.9651, 0.2086, 0.9663, 0.223, 0.03127, 0.3762, 0.9695, 0.006793, 0.9813, 0.004969, 0.02745, 0.3806, 0.03693, 0.01029, 0.03839, 0.01041, 0.01494, 0.3811, 0.01471, 0.381, 0.01547, 0.4981, 0.01591, 0.498, 0.03897, 0.3806, 0.03693, 0.3806, 0.03693, 0.2086, 0.9663, 0.00495, 0.9719, 0.005865, 0.03393, 0.5117, 0.01372, 0.9883, 0.01372, 0.9883, 0.9863, 0.5117, 0.9863, 0.9883, 0.9863, 0.5117, 0.9863, 0.5117, 0.01372, 0.9883, 0.01372, 0.9883, 0.01372, 0.9883, 0.9863, 0.5117, 0.9863, 0.5117, 0.01372, 0.9883, 0.01372, 0.9883, 0.9861, 0.9579, 0.9241, 0.9579, 0.07573, 0.9883, 0.01385, 0.988, 0.2291, 0.9671, 0.229, 0.9675, 0.01372, 0.5146, 0.03123, 0.5231, 0.03123, 0.5231, 0.9688, 0.5146, 0.03123, 0.5231, 0.03123, 0.5231, 0.9688, 0.5146, 0.03123, 0.5231, 0.03123, 0.5231, 0.9688, 0.5146, 0.03123, 0.5231, 0.03123, 0.5231, 0.9688, 0.5146, 0.03123, 0.5231, 0.03123, 0.5231, 0.9688, 0.5146, 0.9688, 0.5146, 0.03123, 0.5231, 0.03123, 0.5231, 0.9688, 0.5146, 0.9688, 0.5146, 0.03123, 0.5231, 0.03123, 0.5231, 0.9688, 0.5146, 0.9688, 0.5146, 0.03123, 0.5231, 0.03123, 0.5231, 0.9688, 0.5146, 0.9688, 0.5146, 0.03123, 0.5231, 0.03123, 0.5231, 0.9688, 0.5146, 0.9688, 0.5146, 0.03123, 0.5231, 0.03123, 0.5231, 0.9688, 0.5146, 0.9688, 0.5146, 0.03123, 0.5231, 0.03123, 0.5231, 0.9688, 0.5146, 0.9688, 0.5146, 0.03123, 0.5231, 0.03123, 0.5231, 0.9688, 0.5146, 0.9688, 0.5117, 0.9863, 0.5117, 0.01372, 0.9883, 0.01372, 0.9883, 0.9863, 0.8925, 0.8327, 0.8921, 0.6174, 0.913, 0.6173, 0.9133, 0.8326, 0.9879, 0.2479, 0.9876, 0.4632, 0.9668, 0.4631, 0.9671, 0.2478, 0.9883, 0.9861, 0.5117, 0.9863, 0.5421, 0.9243, 0.9579, 0.9241, 0.5117, 0.01395, 0.9883, 0.01372, 0.9579, 0.07573, 0.5421, 0.07593, 0.9137, 0.8515, 0.9133, 0.6362, 0.9342, 0.6361, 0.9345, 0.8514, 0.5156, 0.03475, 0.5221, 0.03475, 0.5221, 0.9652, 0.5156, 0.03475, 0.5221, 0.03475, 0.5221, 0.9652, 0.5156, 0.03475, 0.5221, 0.03475, 0.5221, 0.9652, 0.5156, 0.03475, 0.5221, 0.03475, 0.5221, 0.9652, 0.5156, 0.03475, 0.5221, 0.03475, 0.5221, 0.9652, 0.5156, 0.9652, 0.5156, 0.03475, 0.5221, 0.03475, 0.5221, 0.9652, 0.5156, 0.9652, 0.5156, 0.03475, 0.5221, 0.03475, 0.5221, 0.9652, 0.5156, 0.9652, 0.5156, 0.03475, 0.5221, 0.03475, 0.5221, 0.9652, 0.5156, 0.9652, 0.8925, 0.8327, 0.9133, 0.8326, 0.9133, 0.8514, 0.8925, 0.8515, 0.9671, 0.229, 0.988, 0.2291, 0.9879, 0.2479, 0.9671, 0.2478, 0.9133, 0.6174, 0.9341, 0.6173, 0.9342, 0.6361, 0.9133, 0.6362, 0.8129, 0.6594, 0.813, 0.7019, 0.8038, 0.702, 0.8037, 0.6595, 0.5117, 0.9863, 0.5117, 0.01395, 0.5421, 0.07593, 0.5421, 0.9243, 0.5146, 0.03123, 0.5231, 0.03123, 0.5231, 0.9688, 0.5146, 0.9688, 0.5146, 0.03123, 0.5231, 0.03123, 0.5231, 0.9688, 0.5146, 0.9688, 0.5146, 0.03123, 0.5231, 0.03123, 0.5231, 0.9688, 0.5146, 0.9688, 0.5146, 0.03123, 0.5231, 0.03123, 0.5231, 0.9688, 0.5146, 0.9688, 0.5146, 0.03123, 0.5231, 0.03123, 0.5231, 0.9688, 0.5146, 0.9688, 0.5146, 0.03123, 0.5231, 0.03123, 0.5231, 0.9688, 0.5146, 0.9688, 0.5146, 0.03123, 0.5231, 0.03123, 0.5231, 0.9688, 0.5146, 0.9688, 0.5146, 0.03123, 0.5231, 0.03123, 0.5231, 0.9688, 0.5146, 0.9688, 0.5296, 0.01372, 0.9704, 0.01372, 0.8381, 0.3056, 0.6619, 0.3056, 0.5117, 0.05024, 0.5296, 0.01372, 0.6619, 0.3056, 0.6547, 0.3202, 0.9883, 0.9498, 0.9704, 0.9863, 0.8381, 0.6944, 0.8453, 0.6798, 0.9704, 0.9863, 0.5296, 0.9863, 0.6619, 0.6944, 0.8381, 0.6944, 0.5296, 0.9863, 0.5117, 0.9498, 0.6547, 0.6798, 0.6619, 0.6944, 0.9883, 0.05024, 0.9883, 0.9498, 0.8453, 0.6798, 0.8453, 0.3202, 0.9704, 0.01372, 0.9883, 0.05024, 0.8453, 0.3202, 0.8381, 0.3056, 0.5117, 0.9498, 0.5117, 0.05024, 0.6547, 0.3202, 0.6547, 0.6798, 0.5236, 0.04728, 0.9764, 0.04728, 0.9764, 0.9527, 0.5236, 0.9527, 0.9764, 0.9527, 0.5236, 0.9527, 0.5236, 0.04728, 0.9764, 0.04728, 0.9764, 0.04728, 0.9764, 0.9527, 0.5236, 0.9527, 0.5236, 0.04728, 0.9764, 0.04728, 0.9764, 0.9525, 0.9475, 0.8948, 0.9475, 0.105, 0.9764, 0.0474, 0.9761, 0.2478, 0.9563, 0.2477, 0.9566, 0.04728, 0.5264, 0.06359, 0.5345, 0.06359, 0.5345, 0.9364, 0.5264, 0.06359, 0.5345, 0.06359, 0.5345, 0.9364, 0.5264, 0.06359, 0.5345, 0.06359, 0.5345, 0.9364, 0.5264, 0.06359, 0.5345, 0.06359, 0.5345, 0.9364, 0.5264, 0.06359, 0.5345, 0.06359, 0.5345, 0.9364, 0.5264, 0.9364, 0.5264, 0.06359, 0.5345, 0.06359, 0.5345, 0.9364, 0.5264, 0.9364, 0.5264, 0.06359, 0.5345, 0.06359, 0.5345, 0.9364, 0.5264, 0.9364, 0.5264, 0.06359, 0.5345, 0.06359, 0.5345, 0.9364, 0.5264, 0.9364, 0.5264, 0.06359, 0.5345, 0.06359, 0.5345, 0.9364, 0.5264, 0.9364, 0.5264, 0.06359, 0.5345, 0.06359, 0.5345, 0.9364, 0.5264, 0.9364, 0.5264, 0.06359, 0.5345, 0.06359, 0.5345, 0.9364, 0.5264, 0.9364, 0.5264, 0.06359, 0.5345, 0.06359, 0.5345, 0.9364, 0.5264, 0.9364, 0.5236, 0.9527, 0.5236, 0.04728, 0.9764, 0.04728, 0.9764, 0.9527, 0.8853, 0.8097, 0.885, 0.6093, 0.9048, 0.6092, 0.9051, 0.8096, 0.976, 0.2653, 0.9757, 0.4657, 0.9559, 0.4656, 0.9563, 0.2652, 0.9764, 0.9525, 0.5236, 0.9527, 0.5525, 0.895, 0.9475, 0.8948, 0.5236, 0.04749, 0.9764, 0.04728, 0.9475, 0.105, 0.5525, 0.1052, 0.9055, 0.8272, 0.9052, 0.6268, 0.925, 0.6267, 0.9253, 0.8271, 0.5273, 0.06686, 0.5335, 0.06686, 0.5335, 0.9331, 0.5273, 0.06686, 0.5335, 0.06686, 0.5335, 0.9331, 0.5273, 0.06686, 0.5335, 0.06686, 0.5335, 0.9331, 0.5273, 0.06686, 0.5335, 0.06686, 0.5335, 0.9331, 0.5273, 0.06686, 0.5335, 0.06686, 0.5335, 0.9331, 0.5273, 0.9331, 0.5273, 0.06686, 0.5335, 0.06686, 0.5335, 0.9331, 0.5273, 0.9331, 0.5273, 0.06686, 0.5335, 0.06686, 0.5335, 0.9331, 0.5273, 0.9331, 0.5273, 0.06686, 0.5335, 0.06686, 0.5335, 0.9331, 0.5273, 0.9331, 0.8853, 0.8097, 0.9051, 0.8096, 0.9051, 0.8271, 0.8854, 0.8272, 0.9563, 0.2477, 0.9761, 0.2478, 0.976, 0.2653, 0.9563, 0.2652, 0.9051, 0.6093, 0.9249, 0.6092, 0.925, 0.6267, 0.9052, 0.6268, 0.8098, 0.6484, 0.8098, 0.688, 0.8011, 0.688, 0.801, 0.6485, 0.5236, 0.9527, 0.5236, 0.04749, 0.5525, 0.1052, 0.5525, 0.895, 0.5264, 0.06359, 0.5345, 0.06359, 0.5345, 0.9364, 0.5264, 0.9364, 0.5264, 0.06359, 0.5345, 0.06359, 0.5345, 0.9364, 0.5264, 0.9364, 0.5264, 0.06359, 0.5345, 0.06359, 0.5345, 0.9364, 0.5264, 0.9364, 0.5264, 0.06359, 0.5345, 0.06359, 0.5345, 0.9364, 0.5264, 0.9364, 0.5264, 0.06359, 0.5345, 0.06359, 0.5345, 0.9364, 0.5264, 0.9364, 0.5264, 0.06359, 0.5345, 0.06359, 0.5345, 0.9364, 0.5264, 0.9364, 0.5264, 0.06359, 0.5345, 0.06359, 0.5345, 0.9364, 0.5264, 0.9364, 0.5264, 0.06359, 0.5345, 0.06359, 0.5345, 0.9364, 0.5264, 0.9364, 0.5406, 0.04728, 0.9594, 0.04728, 0.8337, 0.319, 0.6663, 0.319, 0.5236, 0.08128, 0.5406, 0.04728, 0.6663, 0.319, 0.6595, 0.3326, 0.9764, 0.9187, 0.9594, 0.9527, 0.8337, 0.681, 0.8405, 0.6674, 0.9594, 0.9527, 0.5406, 0.9527, 0.6663, 0.681, 0.8337, 0.681, 0.5406, 0.9527, 0.5236, 0.9187, 0.6595, 0.6674, 0.6663, 0.681, 0.9764, 0.08128, 0.9764, 0.9187, 0.8405, 0.6674, 0.8405, 0.3326, 0.9594, 0.04728, 0.9764, 0.08128, 0.8405, 0.3326, 0.8337, 0.319, 0.5236, 0.9187, 0.5236, 0.08128, 0.6595, 0.3326, 0.6595, 0.6674, 0.5202, 0.0405, 0.9798, 0.0405, 0.9798, 0.9595, 0.5202, 0.9595, 0.5202, 0.0405, 0.9798, 0.0405, 0.9798, 0.9595, 0.5202, 0.9595, 0.5202, 0.0405, 0.9798, 0.0405, 0.9798, 0.9595, 0.5202, 0.9595, 0.5202, 0.0405, 0.9798, 0.0405, 0.9798, 0.9595, 0.5202, 0.9595, 0.5202, 0.0405, 0.9798, 0.0405, 0.9798, 0.9595, 0.5202, 0.9595, 0.5202, 0.0405, 0.9798, 0.0405, 0.9798, 0.9595, 0.5202, 0.9595, 0.5202, 0.0405, 0.9798, 0.0405, 0.9798, 0.9595, 0.5202, 0.9595, 0.5202, 0.0405, 0.9798, 0.0405, 0.9798, 0.9595, 0.5202, 0.9595, 0.5202, 0.0405, 0.9798, 0.0405, 0.9798, 0.9595, 0.5202, 0.9595, 0.5202, 0.0405, 0.9798, 0.0405, 0.9798, 0.9595, 0.5202, 0.9595, 0.5202, 0.0405, 0.9798, 0.0405, 0.9798, 0.9595, 0.5202, 0.9595, 0.5202, 0.0405, 0.9798, 0.0405, 0.9798, 0.9595, 0.5202, 0.9595, 0.5, 0.0, 1.0, 0.0, 1.0, 1.0, 0.5, 1.0, 0.5, 0.0, 1.0, 0.0, 1.0, 1.0, 0.5, 1.0, 0.5, 0.0, 1.0, 0.0, 1.0, 1.0, 0.5, 1.0, 0.5, 0.0, 1.0, 0.0, 1.0, 1.0, 0.5, 1.0, 0.5, 0.0, 1.0, 0.0, 1.0, 1.0, 0.5, 1.0, 0.5, 0.0, 1.0, 0.0, 1.0, 1.0, 0.5, 1.0, 0.5202, 0.9595, 0.9798, 0.9595, 0.5202, 0.9595, 1.0, 1.0, 1.0, 0.0, 1.0, 0.0, 0.5, 0.0, 0.9798, 0.9595, 0.9798, 0.0405, 0.9798, 0.9595, 0.9798, 0.0405, 0.5202, 0.0405, 0.5202, 0.9595, 0.9798, 0.0405, 0.5202, 0.0405, 0.9798, 0.9595, 0.9798, 0.0405, 0.5202, 0.0405, 0.5202, 0.9595, 1.0, 0.0, 0.5, 0.0, 1.0, 0.0, 0.5, 0.0, 0.5202, 0.9595, 0.9798, 0.9595, 0.9798, 0.0405, 0.5202, 0.0405, 1.0, 1.0, 1.0, 0.0, 1.0, 1.0, 1.0, 0.0, 1.0, 1.0, 1.0, 0.0, 0.5, 0.0, 0.5, 1.0, 0.5202, 0.9595, 0.9798, 0.9595, 0.9798, 0.0405, 0.5202, 0.0405, 0.9798, 0.0405, 0.5202, 0.9595, 0.5202, 0.0405, 0.5202, 0.0405, 0.5202, 0.9595, 0.9798, 0.9595, 0.9798, 0.0405, 0.9798, 0.0405, 0.5202, 0.0405, 0.9798, 0.0405, 0.5202, 0.0405, 0.5202, 0.0405, 0.5202, 0.0405, 0.9798, 0.0405, 0.5, 0.0, 1.0, 0.0, 1.0, 0.0, 0.5, 1.0, 1.0, 1.0, 1.0, 1.0, 1.0, 0.0, 0.5, 0.0, 1.0, 1.0, 1.0, 0.0, 1.0, 0.0, 1.0, 1.0, 1.0, 1.0, 0.5202, 0.0405, 0.5202, 0.9595, 0.5202, 0.9595, 0.9798, 0.9595, 0.5202, 0.9595, 0.5202, 0.9595, 0.5202, 0.9595, 0.9798, 0.9595, 0.9798, 0.9595, 0.9798, 0.0405, 0.5202, 0.9595, 0.9798, 0.9595, 0.9798, 0.9595, 0.9798, 0.0405, 0.9798, 0.9595, 0.9798, 0.0405, 0.5202, 0.9595, 0.5, 1.0, 1.0, 1.0, 1.0, 0.0, 0.5, 0.0, 0.9798, 0.9595, 0.9798, 0.0405, 0.9798, 0.9595, 0.9798, 0.0405, 0.5202, 0.0405, 0.5202, 0.9595, 0.5202, 0.9595, 0.9798, 0.9595, 0.5202, 0.0405, 0.9798, 0.9595, 0.5202, 0.9595, 0.9798, 0.0405, 0.5202, 0.0405, 0.9798, 0.0405, 0.5202, 0.0405, 0.5202, 0.9595, 0.9798, 0.9595, 0.9798, 0.0405, 0.5202, 0.0405, 0.5, 0.0, 0.5, 1.0, 0.5, 1.0, 1.0, 1.0, 0.9798, 0.0405, 0.5202, 0.0405, 0.5202, 0.0405, 0.5202, 0.9595, 0.9798, 0.0405, 0.5202, 0.0405, 0.9798, 0.0405, 0.5202, 0.0405, 0.5202, 0.0405, 0.9798, 0.0405, 0.5202, 0.0405, 1.0, 1.0, 0.5, 1.0, 0.5, 0.0, 0.5202, 0.9595, 0.9798, 0.0405, 0.9798, 0.9595, 0.5202, 0.0405, 0.9798, 0.0405, 0.5202, 0.0405, 0.9798, 0.0405, 0.5202, 0.0405, 0.5202, 0.0405, 0.5202, 0.9595, 0.5202, 0.0405, 0.5202, 0.9595, 0.9798, 0.9595, 0.9798, 0.0405, 1.0, 0.0, 0.5, 0.0, 0.5, 0.0, 0.5, 1.0, 1.0, 1.0, 0.5, 1.0, 1.0, 0.0, 0.5, 1.0, 0.5, 1.0, 0.5, 1.0, 0.5202, 0.9595, 0.9798, 0.9595, 0.5202, 0.9595, 0.9798, 0.9595, 0.5, 1.0, 0.5, 0.0, 1.0, 0.0, 0.5, 0.0, 0.5, 1.0, 1.0, 1.0, 1.0, 0.0, 0.9798, 0.9595, 0.9798, 0.0405, 0.9798, 0.9595, 0.9798, 0.0405, 0.9798, 0.0405, 0.9798, 0.9595, 0.9798, 0.9595, 0.9798, 0.0405, 0.5202, 0.0405, 0.9798, 0.9595, 0.5202, 0.9595, 0.9798, 0.9595, 0.5202, 0.0405, 0.5202, 0.9595, 0.5, 0.0, 0.5, 1.0, 0.5, 1.0, 1.0, 1.0, 0.5202, 0.0405, 0.5202, 0.9595, 0.9798, 0.9595, 0.9798, 0.0405, 0.5202, 0.9595, 0.9798, 0.9595, 0.9798, 0.9595, 0.9798, 0.0405, 0.5, 1.0, 1.0, 1.0, 0.5, 0.0, 0.5, 1.0, 0.5202, 0.0405, 0.5202, 0.9595, 0.5202, 0.9595, 0.9798, 0.9595, 0.5, 1.0, 1.0, 1.0, 1.0, 0.0, 0.5, 0.0, 0.9798, 0.9595, 0.9798, 0.0405, 0.5202, 0.0405, 0.5202, 0.9595, 0.5202, 0.0405, 0.9798, 0.9595, 1.0, 1.0, 0.5, 0.0, 0.5, 0.0, 0.5202, 0.9595, 0.9798, 0.0405, 0.5202, 0.9595, 0.9798, 0.9595, 0.9798, 0.0405, 0.5202, 0.0405, 0.5202, 0.0405, 0.5202, 0.9595, 0.5202, 0.9595, 0.9798, 0.9595, 0.5049, 0.9717, 0.4891, 1.003, 0.01608, 1.003, 0.004854, 0.9808, 0.00487, 0.01741, 0.01187, 0.003372, 0.494, 0.003397, 0.505, 0.02476, 0.9764, 0.9238, 0.9764, 0.1731, 0.9582, 0.1364, 0.5418, 0.04728, 0.5236, 0.07616, 0.5236, 0.8269, 0.5418, 0.8636, 0.9582, 0.9527, 0.5049, 0.9812, 0.4938, 1.003, 0.0207, 1.003, 0.004832, 0.9714, 0.00487, 0.02464, 0.0155, 0.004193, 0.4978, 0.003398, 0.505, 0.01749, 0.5117, 0.04473, 0.5117, 0.8511, 0.5308, 0.8905, 0.9692, 0.9863, 0.9883, 0.9553, 0.9883, 0.1489, 0.9692, 0.1095, 0.5308, 0.01372])
me_singlewoodenblock.materials.append(mat_wooden_block)
me_singlewoodenblock.update()
me_singlewoodenblock.normals_split_custom_set([tuple(v) for v in zip(*[iter([-0.9979, 0.06496, 0.008089, -0.9979, 0.06496, 0.008089, -0.9979, 0.06496, 0.008089, -0.9979, 0.06496, 0.008089, 0.9989, 0.03728, -0.02737, 0.9989, 0.03728, -0.02737, 0.9989, 0.03728, -0.02737, 0.9989, 0.03728, -0.02737, -0.9987, 0.05164, 0.003759, -0.9987, 0.05164, 0.003759, -0.9987, 0.05164, 0.003759, -0.9987, 0.05164, 0.003759, -0.01707, 0.03292, 0.9993, -0.01707, 0.03292, 0.9993, -0.01707, 0.03292, 0.9993, -0.01707, 0.03292, 0.9993, 0.04039, 0.04765, -0.998, 0.04039, 0.04765, -0.998, 0.04039, 0.04765, -0.998, 0.04039, 0.04765, -0.998, 0.698, 0.1744, -0.6946, 0.698, 0.1744, -0.6946, 0.698, 0.1744, -0.6946, 0.698, 0.1744, -0.6946, 0.7111, 0.003844, -0.7031, 0.7111, 0.003844, -0.7031, 0.7111, 0.003844, -0.7031, 0.7111, 0.003844, -0.7031, -0.7092, 0.05019, -0.7032, -0.7092, 0.05019, -0.7032, -0.7092, 0.05019, -0.7032, -0.7092, 0.05019, -0.7032, -0.7045, 0.1762, -0.6875, -0.7045, 0.1762, -0.6875, -0.7045, 0.1762, -0.6875, -0.7045, 0.1762, -0.6875, 0.04026, 0.06191, -0.9973, 0.04026, 0.06191, -0.9973, 0.04026, 0.06191, -0.9973, 0.04026, 0.06191, -0.9973, -0.6884, 0.04737, 0.7238, -0.6884, 0.04737, 0.7238, -0.6884, 0.04737, 0.7238, -0.6884, 0.04737, 0.7238, -0.6887, 0.123, 0.7145, -0.6887, 0.123, 0.7145, -0.6887, 0.123, 0.7145, -0.6887, 0.123, 0.7145, 0.997, 0.07044, -0.03234, 0.997, 0.07044, -0.03234, 0.997, 0.07044, -0.03234, 0.997, 0.07044, -0.03234, 0.6964, 0.06237, 0.7149, 0.6964, 0.06237, 0.7149, 0.6964, 0.06237, 0.7149, 0.6964, 0.06237, 0.7149, 0.6966, 0.1261, 0.7063, 0.6966, 0.1261, 0.7063, 0.6966, 0.1261, 0.7063, 0.6966, 0.1261, 0.7063, -0.02527, 0.07498, 0.9969, -0.02527, 0.07498, 0.9969, -0.02527, 0.07498, 0.9969, -0.02527, 0.07498, 0.9969, 0.0, 2.511e-06, 1.0, 0.0, 2.511e-06, 1.0, 0.0, 2.511e-06, 1.0, 0.0, 2.511e-06, 1.0, 0.0, 0.0, -1.0, 0.0, 0.0, -1.0, 0.0, 0.0, -1.0, 0.0, 0.0, -1.0, -1.0, -1.912e-07, 0.0, -1.0, -1.912e-07, 0.0, -1.0, -1.912e-07, 0.0, -1.0, -1.912e-07, 0.0, -4.84e-06, 1.0, -3.137e-07, -4.84e-06, 1.0, -3.137e-07, -4.84e-06, 1.0, -3.137e-07, -4.84e-06, 1.0, -3.137e-07, 1.0, 0.0, 0.0, 1.0, 0.0, 0.0, 1.0, 0.0, 0.0, 1.0, 0.0, 0.0, 0.5513, 0.6262, -0.5513, 0.5513, 0.6262, -0.5513, 0.5513, 0.6262, -0.5513, 0.5513, 0.6262, 0.5513, 0.5513, 0.6262, 0.5513, 0.5513, 0.6262, 0.5513, -0.5513, 0.6262, 0.5513, -0.5513, 0.6262, 0.5513, -0.5513, 0.6262, 0.5513, -0.5513, 0.6262, -0.5513, -0.5513, 0.6262, -0.5513, -0.5513, 0.6262, -0.5513, 0.6608, 0.7506, 0.0, 0.6608, 0.7506, 0.0, 0.6608, 0.7506, 0.0, 0.6608, 0.7506, 0.0, 0.7071, 0.0, -0.7071, 0.7071, 0.0, -0.7071, 0.7071, 0.0, -0.7071, 0.7071, 0.0, -0.7071, -2.376e-07, 0.7506, 0.6608, -2.376e-07, 0.7506, 0.6608, -2.376e-07, 0.7506, 0.6608, -2.376e-07, 0.7506, 0.6608, -0.6608, 0.7506, 2.308e-07, -0.6608, 0.7506, 2.308e-07, -0.6608, 0.7506, 2.308e-07, -0.6608, 0.7506, 2.308e-07, 0.0, 0.7506, -0.6608, 0.0, 0.7506, -0.6608, 0.0, 0.7506, -0.6608, 0.0, 0.7506, -0.6608, 0.7071, 1.789e-06, 0.7071, 0.7071, 1.789e-06, 0.7071, 0.7071, 1.789e-06, 0.7071, 0.7071, 1.789e-06, 0.7071, -0.7071, 1.789e-06, 0.7071, -0.7071, 1.789e-06, 0.7071, -0.7071, 1.789e-06, 0.7071, -0.7071, 1.789e-06, 0.7071, -0.7071, 0.0, -0.7071, -0.7071, 0.0, -0.7071, -0.7071, 0.0, -0.7071, -0.7071, 0.0, -0.7071, 1.0, -1.912e-07, 0.0, 1.0, -1.912e-07, 0.0, 1.0, -1.912e-07, 0.0, 1.0, -1.912e-07, 0.0, -1.0, 0.0, 0.0, -1.0, 0.0, 0.0, -1.0, 0.0, 0.0, -1.0, 0.0, 0.0, 0.0, 0.0, -1.0, 0.0, 0.0, -1.0, 0.0, 0.0, -1.0, 0.0, 0.0, -1.0, 0.0, 1.0, 8.365e-07, 0.0, 1.0, 8.365e-07, 0.0, 1.0, 8.365e-07, 0.0, 1.0, 8.365e-07, -3.296e-07, 1.0, -5.019e-06, -3.296e-07, 1.0, -5.019e-06, -3.296e-07, 1.0, -5.019e-06, -3.296e-07, 1.0, -5.019e-06, 0.0, 0.0, 1.0, 0.0, 0.0, 1.0, 0.0, 0.0, 1.0, 0.0, 0.0, 1.0, 0.271, 0.9236, 0.271, 0.271, 0.9236, 0.271, 0.271, 0.9236, 0.271, 0.271, 0.9236, -0.271, 0.271, 0.9236, -0.271, 0.271, 0.9236, -0.271, -0.271, 0.9236, -0.271, -0.271, 0.9236, -0.271, -0.271, 0.9236, -0.271, -0.271, 0.9236, 0.271, -0.271, 0.9236, 0.271, -0.271, 0.9236, 0.271, 0.0, 0.7506, 0.6608, 0.0, 0.7506, 0.6608, 0.0, 0.7506, 0.6608, 0.0, 0.7506, 0.6608, 0.6608, 0.7506, -3.132e-07, 0.6608, 0.7506, -3.132e-07, 0.6608, 0.7506, -3.132e-07, 0.6608, 0.7506, -3.132e-07, -0.6608, 0.7506, 2.684e-07, -0.6608, 0.7506, 2.684e-07, -0.6608, 0.7506, 2.684e-07, -0.6608, 0.7506, 2.684e-07, 0.0, 0.7506, -0.6608, 0.0, 0.7506, -0.6608, 0.0, 0.7506, -0.6608, 0.0, 0.7506, -0.6608, -0.7071, 0.0, -0.7071, -0.7071, 0.0, -0.7071, -0.7071, 0.0, -0.7071, -0.7071, 0.0, -0.7071, 0.7071, 0.0, -0.7071, 0.7071, 0.0, -0.7071, 0.7071, 0.0, -0.7071, 0.7071, 0.0, -0.7071, 0.7071, 0.0, 0.7071, 0.7071, 0.0, 0.7071, 0.7071, 0.0, 0.7071, 0.7071, 0.0, 0.7071, -0.7071, 0.0, 0.7071, -0.7071, 0.0, 0.7071, -0.7071, 0.0, 0.7071, -0.7071, 0.0, 0.7071, 0.0, 1.0, 0.0, 0.0, 1.0, 0.0, 0.0, 1.0, 0.0, 0.0, 1.0, 0.0, -0.5116, -0.6903, -0.5116, -0.5116, -0.6903, -0.5116, -0.5116, -0.6903, -0.5116, -0.5116, -0.6903, -0.5116, 0.5116, -0.6903, -0.5116, 0.5116, -0.6903, -0.5116, 0.5116, -0.6903, -0.5116, 0.5116, -0.6903, -0.5116, 1.913e-07, -0.574, -0.8188, 1.913e-07, -0.574, -0.8188, 1.913e-07, -0.574, -0.8188, 1.913e-07, -0.574, -0.8188, -0.5116, -0.6903, 0.5116, -0.5116, -0.6903, 0.5116, -0.5116, -0.6903, 0.5116, -0.5116, -0.6903, 0.5116, -0.8188, -0.574, 1.836e-07, -0.8188, -0.574, 1.836e-07, -0.8188, -0.574, 1.836e-07, -0.8188, -0.574, 1.836e-07, 0.5116, -0.6903, 0.5116, 0.5116, -0.6903, 0.5116, 0.5116, -0.6903, 0.5116, 0.5116, -0.6903, 0.5116, 0.8188, -0.574, 0.0, 0.8188, -0.574, 0.0, 0.8188, -0.574, 0.0, 0.8188, -0.574, 0.0, 0.0, -0.574, 0.8188, 0.0, -0.574, 0.8188, 0.0, -0.574, 0.8188, 0.0, -0.574, 0.8188, 0.0, -1.0, -5.926e-08, 0.0, -1.0, -5.926e-08, 0.0, -1.0, -5.926e-08, 0.0, -1.0, -5.926e-08, 0.0, -1.0, 2.843e-07, 0.0, -1.0, 2.843e-07, 0.0, -1.0, 2.843e-07, 0.0, -1.0, 2.843e-07, 1.09e-06, -1.0, 1.232e-06, 1.09e-06, -1.0, 1.232e-06, 1.09e-06, -1.0, 1.232e-06, 1.09e-06, -1.0, 1.232e-06, 4.864e-07, -1.0, 1.007e-06, 4.864e-07, -1.0, 1.007e-06, 4.864e-07, -1.0, 1.007e-06, 4.864e-07, -1.0, 1.007e-06, 0.0, -1.0, -2.843e-07, 0.0, -1.0, -2.843e-07, 0.0, -1.0, -2.843e-07, 0.0, -1.0, -2.843e-07, 1.049e-06, -1.0, 4.148e-07, 1.049e-06, -1.0, 4.148e-07, 1.049e-06, -1.0, 4.148e-07, 1.049e-06, -1.0, 4.148e-07, 0.0, -1.0, 2.843e-07, 0.0, -1.0, 2.843e-07, 0.0, -1.0, 2.843e-07, 0.0, -1.0, 2.843e-07, 0.0, -1.0, 0.0, 0.0, -1.0, 0.0, 0.0, -1.0, 0.0, 0.0, -1.0, 0.0, 0.0, -2.477e-06, 1.0, 0.0, -2.477e-06, 1.0, 0.0, -2.477e-06, 1.0, 0.0, -2.477e-06, 1.0, 0.0, 0.0, -1.0, 0.0, 0.0, -1.0, 0.0, 0.0, -1.0, 0.0, 0.0, -1.0, 1.0, 0.0, 0.0, 1.0, 0.0, 0.0, 1.0, 0.0, 0.0, 1.0, 0.0, 0.0, 0.0, -1.0, 0.0, 0.0, -1.0, 0.0, 0.0, -1.0, 0.0, 0.0, -1.0, 0.0, -1.0, 0.0, 0.0, -1.0, 0.0, 0.0, -1.0, 0.0, 0.0, -1.0, 0.0, 0.0, -0.5774, -0.5774, -0.5774, -0.5774, -0.5774, -0.5774, -0.5774, -0.5774, -0.5774, -0.5773, -0.5773, 0.5774, -0.5773, -0.5773, 0.5774, -0.5773, -0.5773, 0.5774, 0.5773, -0.5773, 0.5774, 0.5773, -0.5773, 0.5774, 0.5773, -0.5773, 0.5774, 0.5774, -0.5774, -0.5774, 0.5774, -0.5774, -0.5774, 0.5774, -0.5774, -0.5774, -0.7071, -0.7071, 0.0, -0.7071, -0.7071, 0.0, -0.7071, -0.7071, 0.0, -0.7071, -0.7071, 0.0, -0.7071, 0.0, -0.7071, -0.7071, 0.0, -0.7071, -0.7071, 0.0, -0.7071, -0.7071, 0.0, -0.7071, 0.0, -0.7071, 0.7071, 0.0, -0.7071, 0.7071, 0.0, -0.7071, 0.7071, 0.0, -0.7071, 0.7071, 0.7071, -0.7071, 0.0, 0.7071, -0.7071, 0.0, 0.7071, -0.7071, 0.0, 0.7071, -0.7071, 0.0, 0.0, -0.7071, -0.7071, 0.0, -0.7071, -0.7071, 0.0, -0.7071, -0.7071, 0.0, -0.7071, -0.7071, -0.7071, -8.054e-07, 0.7071, -0.7071, -8.054e-07, 0.7071, -0.7071, -8.054e-07, 0.7071, -0.7071, -8.054e-07, 0.7071, 0.7071, -8.054e-07, 0.7071, 0.7071, -8.054e-07, 0.7071, 0.7071, -8.054e-07, 0.7071, 0.7071, -8.054e-07, 0.7071, 0.7071, 0.0, -0.7071, 0.7071, 0.0, -0.7071, 0.7071, 0.0, -0.7071, 0.7071, 0.0, -0.7071, -1.0, 0.0, 0.0, -1.0, 0.0, 0.0, -1.0, 0.0, 0.0, -1.0, 0.0, 0.0, 1.0, 0.0, 0.0, 1.0, 0.0, 0.0, 1.0, 0.0, 0.0, 1.0, 0.0, 0.0, 0.0, 0.0, -1.0, 0.0, 0.0, -1.0, 0.0, 0.0, -1.0, 0.0, 0.0, -1.0, 0.0, -1.0, 0.0, 0.0, -1.0, 0.0, 0.0, -1.0, 0.0, 0.0, -1.0, 0.0, 0.0, -1.0, 0.0, 0.0, -1.0, 0.0, 0.0, -1.0, 0.0, 0.0, -1.0, 0.0, 0.0, 0.0, 1.0, 0.0, 0.0, 1.0, 0.0, 0.0, 1.0, 0.0, 0.0, 1.0, -0.3015, -0.9045, 0.3015, -0.3015, -0.9045, 0.3015, -0.3015, -0.9045, 0.3015, -0.3015, -0.9045, -0.3015, -0.3015, -0.9045, -0.3015, -0.3015, -0.9045, -0.3015, 0.3015, -0.9045, -0.3015, 0.3015, -0.9045, -0.3015, 0.3015, -0.9045, -0.3015, 0.3015, -0.9045, 0.3015, 0.3015, -0.9045, 0.3015, 0.3015, -0.9045, 0.3015, 0.0, -0.7071, 0.7071, 0.0, -0.7071, 0.7071, 0.0, -0.7071, 0.7071, 0.0, -0.7071, 0.7071, -0.7071, -0.7071, 0.0, -0.7071, -0.7071, 0.0, -0.7071, -0.7071, 0.0, -0.7071, -0.7071, 0.0, 0.7071, -0.7071, 0.0, 0.7071, -0.7071, 0.0, 0.7071, -0.7071, 0.0, 0.7071, -0.7071, 0.0, 0.0, -0.7071, -0.7071, 0.0, -0.7071, -0.7071, 0.0, -0.7071, -0.7071, 0.0, -0.7071, -0.7071, 0.7071, 0.0, -0.7071, 0.7071, 0.0, -0.7071, 0.7071, 0.0, -0.7071, 0.7071, 0.0, -0.7071, -0.7071, 0.0, -0.7071, -0.7071, 0.0, -0.7071, -0.7071, 0.0, -0.7071, -0.7071, 0.0, -0.7071, -0.7071, 0.0, 0.7071, -0.7071, 0.0, 0.7071, -0.7071, 0.0, 0.7071, -0.7071, 0.0, 0.7071, 0.7071, 0.0, 0.7071, 0.7071, 0.0, 0.7071, 0.7071, 0.0, 0.7071, 0.7071, 0.0, 0.7071, 0.0, -1.0, 0.0, 0.0, -1.0, 0.0, 0.0, -1.0, 0.0, 0.0, -1.0, 0.0, 0.5415, 0.6432, -0.5415, 0.5415, 0.6432, -0.5415, 0.5415, 0.6432, -0.5415, 0.5415, 0.6432, -0.5415, -0.5415, 0.6432, -0.5415, -0.5415, 0.6432, -0.5415, -0.5415, 0.6432, -0.5415, -0.5415, 0.6432, -0.5415, 0.0, 0.5252, -0.851, 0.0, 0.5252, -0.851, 0.0, 0.5252, -0.851, 0.0, 0.5252, -0.851, 0.5414, 0.6432, 0.5414, 0.5414, 0.6432, 0.5414, 0.5414, 0.6432, 0.5414, 0.5414, 0.6432, 0.5414, 0.851, 0.5252, 1.845e-07, 0.851, 0.5252, 1.845e-07, 0.851, 0.5252, 1.845e-07, 0.851, 0.5252, 1.845e-07, -0.5414, 0.6432, 0.5414, -0.5414, 0.6432, 0.5414, -0.5414, 0.6432, 0.5414, -0.5414, 0.6432, 0.5414, -0.851, 0.5252, 1.845e-07, -0.851, 0.5252, 1.845e-07, -0.851, 0.5252, 1.845e-07, -0.851, 0.5252, 1.845e-07, 0.0, 0.5252, 0.851, 0.0, 0.5252, 0.851, 0.0, 0.5252, 0.851, 0.0, 0.5252, 0.851, 0.0, 1.0, -7.441e-08, 0.0, 1.0, -7.441e-08, 0.0, 1.0, -7.441e-08, 0.0, 1.0, -7.441e-08, 0.0, 1.0, 1.19e-07, 0.0, 1.0, 1.19e-07, 0.0, 1.0, 1.19e-07, 0.0, 1.0, 1.19e-07, -1.222e-06, 1.0, 1.785e-06, -1.222e-06, 1.0, 1.785e-06, -1.222e-06, 1.0, 1.785e-06, -1.222e-06, 1.0, 1.785e-06, 0.0, 1.0, 2.53e-06, 0.0, 1.0, 2.53e-06, 0.0, 1.0, 2.53e-06, 0.0, 1.0, 2.53e-06, 1.222e-06, 1.0, 1.785e-06, 1.222e-06, 1.0, 1.785e-06, 1.222e-06, 1.0, 1.785e-06, 1.222e-06, 1.0, 1.785e-06, -1.176e-06, 1.0, 5.208e-07, -1.176e-06, 1.0, 5.208e-07, -1.176e-06, 1.0, 5.208e-07, -1.176e-06, 1.0, 5.208e-07, 0.0, 1.0, 1.19e-07, 0.0, 1.0, 1.19e-07, 0.0, 1.0, 1.19e-07, 0.0, 1.0, 1.19e-07, 1.176e-06, 1.0, 5.208e-07, 1.176e-06, 1.0, 5.208e-07, 1.176e-06, 1.0, 5.208e-07, 1.176e-06, 1.0, 5.208e-07, -0.004137, 0.004134, -1.0, -0.004137, 0.004134, -1.0, -0.004137, 0.004134, -1.0, -0.004137, 0.004134, -1.0, -0.004124, 1.0, -0.0008056, -0.004124, 1.0, -0.0008056, -0.004124, 1.0, -0.0008056, -0.004124, 1.0, -0.0008056, -1.0, 0.00412, -0.0008054, -1.0, 0.00412, -0.0008054, -1.0, 0.00412, -0.0008054, -1.0, 0.00412, -0.0008054, 0.004123, -1.0, 0.0008054, 0.004123, -1.0, 0.0008054, 0.004123, -1.0, 0.0008054, 0.004123, -1.0, 0.0008054, 1.0, -0.004121, 0.0008051, 1.0, -0.004121, 0.0008051, 1.0, -0.004121, 0.0008051, 1.0, -0.004121, 0.0008051, 1.0, 0.0, 0.0, 1.0, 0.0, 0.0, 1.0, 0.0, 0.0, 1.0, 0.0, 0.0, 0.004135, -0.004132, 1.0, 0.004135, -0.004132, 1.0, 0.004135, -0.004132, 1.0, 0.004135, -0.004132, 1.0, -1.0, -5.159e-08, -6.201e-11, -1.0, -5.159e-08, -6.201e-11, -1.0, -5.159e-08, -6.201e-11, -1.0, -5.159e-08, -6.201e-11, -0.0001304, 1.0, 0.004578, -0.0001304, 1.0, 0.004578, -0.0001304, 1.0, 0.004578, -0.0001304, 1.0, 0.004578, 0.0001307, 0.004577, 1.0, 0.0001307, 0.004577, 1.0, 0.0001307, 0.004577, 1.0, 0.0001307, 0.004577, 1.0, -0.0001307, -1.0, -0.004577, -0.0001307, -1.0, -0.004577, -0.0001307, -1.0, -0.004577, -0.0001307, -1.0, -0.004577, 0.0001307, -0.004574, -1.0, 0.0001307, -0.004574, -1.0, 0.0001307, -0.004574, -1.0, 0.0001307, -0.004574, -1.0, -0.004535, -1.0, 0.0001066, -0.004535, -1.0, 0.0001066, -0.004535, -1.0, 0.0001066, -0.004535, -1.0, 0.0001066, 0.004574, 1.0, -0.0007283, 0.004574, 1.0, -0.0007283, 0.004574, 1.0, -0.0007283, 0.004574, 1.0, -0.0007283, 1.0, 0.0009519, 0.004993, 1.0, 0.0009519, 0.004993, 1.0, 0.0009519, 0.004993, 1.0, 0.0009519, 0.004993, 0.004575, -0.0001309, 1.0, 0.004575, -0.0001309, 1.0, 0.004575, -0.0001309, 1.0, 0.004575, -0.0001309, 1.0, -1.0, -0.0008059, -0.004123, -1.0, -0.0008059, -0.004123, -1.0, -0.0008059, -0.004123, -1.0, -0.0008059, -0.004123, -0.004532, 1.579e-05, -1.0, -0.004532, 1.579e-05, -1.0, -0.004532, 1.579e-05, -1.0, -0.004532, 1.579e-05, -1.0, 0.581, -0.5863, -0.5645, 0.581, -0.5863, -0.5645, 0.581, -0.5863, -0.5645, 0.7071, -0.002437, -0.7071, 0.7071, -0.002437, -0.7071, 0.7071, -0.002437, -0.7071, 0.7071, -0.002437, -0.7071, 0.7071, 0.7071, -1.257e-09, 0.7071, 0.7071, -1.257e-09, 0.7071, 0.7071, -1.257e-09, 0.7071, 0.7071, -1.257e-09, -0.7071, 0.7071, 0.0024, -0.7071, 0.7071, 0.0024, -0.7071, 0.7071, 0.0024, -0.7071, 0.7071, 0.0024, 0.7071, 0.007183, 0.7071, 0.7071, 0.007183, 0.7071, 0.7071, 0.007183, 0.7071, 0.7071, 0.007183, 0.7071, 0.005323, 0.707, -0.7072, 0.005323, 0.707, -0.7072, 0.005323, 0.707, -0.7072, 0.005323, 0.707, -0.7072, -0.7071, -0.7071, -2.513e-09, -0.7071, -0.7071, -2.513e-09, -0.7071, -0.7071, -2.513e-09, -0.7071, -0.7071, -2.513e-09, -0.7058, 0.7084, -0.001068, -0.7058, 0.7084, -0.001068, -0.7058, 0.7084, -0.001068, -0.7058, 0.7084, -0.001068, 0.006879, -0.7071, 0.707, 0.006879, -0.7071, 0.707, 0.006879, -0.7071, 0.707, 0.006879, -0.7071, 0.707, -4.958e-09, 0.7071, 0.7071, -4.958e-09, 0.7071, 0.7071, -4.958e-09, 0.7071, 0.7071, -4.958e-09, 0.7071, 0.7071, 0.5811, 0.5863, 0.5645, 0.5811, 0.5863, 0.5645, 0.5811, 0.5863, 0.5645, -0.7059, 0.0007416, 0.7084, -0.7059, 0.0007416, 0.7084, -0.7059, 0.0007416, 0.7084, -0.7059, 0.0007416, 0.7084, -0.00074, 0.7058, 0.7084, -0.00074, 0.7058, 0.7084, -0.00074, 0.7058, 0.7084, -0.00074, 0.7058, 0.7084, 0.5734, 0.5681, -0.5903, 0.5734, 0.5681, -0.5903, 0.5734, 0.5681, -0.5903, 0.5815, 0.5743, -0.5762, 0.5815, 0.5743, -0.5762, 0.5815, 0.5743, -0.5762, -0.01898, 0.7071, 0.7069, -0.01898, 0.7071, 0.7069, -0.01898, 0.7071, 0.7069, -0.01898, 0.7071, 0.7069, -0.573, 0.5808, -0.5783, -0.573, 0.5808, -0.5783, -0.573, 0.5808, -0.5783, -0.5886, 0.5716, 0.5716, -0.5886, 0.5716, 0.5716, -0.5886, 0.5716, 0.5716, 0.7083, 0.01281, 0.7058, 0.7083, 0.01281, 0.7058, 0.7083, 0.01281, 0.7058, 0.7083, 0.01281, 0.7058, 0.5742, -0.5743, 0.5835, 0.5742, -0.5743, 0.5835, 0.5742, -0.5743, 0.5835, -0.5734, -0.5903, 0.5681, -0.5734, -0.5903, 0.5681, -0.5734, -0.5903, 0.5681, -0.7083, -0.01281, -0.7058, -0.7083, -0.01281, -0.7058, -0.7083, -0.01281, -0.7058, -0.7083, -0.01281, -0.7058, -0.5811, -0.5645, -0.5863, -0.5811, -0.5645, -0.5863, -0.5811, -0.5645, -0.5863, -0.7071, -5.408e-05, 0.7071, -0.7071, -5.408e-05, 0.7071, -0.7071, -5.408e-05, 0.7071, -0.7071, -5.408e-05, 0.7071, -0.7071, -0.7071, -0.007186, -0.7071, -0.7071, -0.007186, -0.7071, -0.7071, -0.007186, -0.7071, -0.7071, -0.007186, 0.7071, -0.7071, -0.0024, 0.7071, -0.7071, -0.0024, 0.7071, -0.7071, -0.0024, 0.7071, -0.7071, -0.0024, -0.5851, -0.5735, 0.5735, -0.5851, -0.5735, 0.5735, -0.5851, -0.5735, 0.5735, 0.7059, -0.000739, -0.7083, 0.7059, -0.000739, -0.7083, 0.7059, -0.000739, -0.7083, 0.7059, -0.000739, -0.7083, 2.087e-07, -0.7071, 0.7071, 2.087e-07, -0.7071, 0.7071, 2.087e-07, -0.7071, 0.7071, 2.087e-07, -0.7071, 0.7071, -0.7084, -0.7057, 0.01309, -0.7084, -0.7057, 0.01309, -0.7084, -0.7057, 0.01309, -0.7084, -0.7057, 0.01309, -0.707, 0.01929, -0.707, -0.707, 0.01929, -0.707, -0.707, 0.01929, -0.707, -0.707, 0.01929, -0.707, 3.507e-07, 0.7071, -0.7071, 3.507e-07, 0.7071, -0.7071, 3.507e-07, 0.7071, -0.7071, 3.507e-07, 0.7071, -0.7071, -0.5734, 0.5903, -0.5681, -0.5734, 0.5903, -0.5681, -0.5734, 0.5903, -0.5681, -0.57, -0.5753, 0.5867, -0.57, -0.5753, 0.5867, -0.57, -0.5753, 0.5867, -0.581, 0.5645, 0.5863, -0.581, 0.5645, 0.5863, -0.581, 0.5645, 0.5863, -0.5764, 0.5765, 0.5792, -0.5764, 0.5765, 0.5792, -0.5764, 0.5765, 0.5792, 0.707, 0.707, -0.01928, 0.707, 0.707, -0.01928, 0.707, 0.707, -0.01928, 0.707, 0.707, -0.01928, -0.7071, 0.7071, 0.007187, -0.7071, 0.7071, 0.007187, -0.7071, 0.7071, 0.007187, -0.7071, 0.7071, 0.007187, 0.7058, -0.7083, -0.01334, 0.7058, -0.7083, -0.01334, 0.7058, -0.7083, -0.01334, 0.7058, -0.7083, -0.01334, 0.5664, 0.5828, 0.5828, 0.5664, 0.5828, 0.5828, 0.5664, 0.5828, 0.5828, -0.5777, -0.5818, -0.5725, -0.5777, -0.5818, -0.5725, -0.5777, -0.5818, -0.5725, -1.326e-07, -0.7071, -0.7071, -1.326e-07, -0.7071, -0.7071, -1.326e-07, -0.7071, -0.7071, -1.326e-07, -0.7071, -0.7071, 0.5846, -0.5794, 0.5679, 0.5846, -0.5794, 0.5679, 0.5846, -0.5794, 0.5679, 0.7085, 0.7058, 0.001103, 0.7085, 0.7058, 0.001103, 0.7085, 0.7058, 0.001103, 0.7085, 0.7058, 0.001103, 0.0007397, -0.7059, -0.7083, 0.0007397, -0.7059, -0.7083, 0.0007397, -0.7059, -0.7083, 0.0007397, -0.7059, -0.7083, -0.5735, -0.5851, -0.5734, -0.5735, -0.5851, -0.5734, -0.5735, -0.5851, -0.5734, 0.5851, 0.5734, -0.5735, 0.5851, 0.5734, -0.5735, 0.5851, 0.5734, -0.5735, -0.01281, -0.7083, 0.7058, -0.01281, -0.7083, 0.7058, -0.01281, -0.7083, 0.7058, -0.01281, -0.7083, 0.7058, -0.7072, 0.002447, -0.7071, -0.7072, 0.002447, -0.7071, -0.7072, 0.002447, -0.7071, -0.7072, 0.002447, -0.7071, 0.7071, -0.007182, -0.7071, 0.7071, -0.007182, -0.7071, 0.7071, -0.007182, -0.7071, 0.7071, -0.007182, -0.7071, -0.707, -0.01928, 0.707, -0.707, -0.01928, 0.707, -0.707, -0.01928, 0.707, -0.707, -0.01928, 0.707, 0.00685, -0.707, -0.7072, 0.00685, -0.707, -0.7072, 0.00685, -0.707, -0.7072, 0.00685, -0.707, -0.7072, 0.707, -0.707, 0.01928, 0.707, -0.707, 0.01928, 0.707, -0.707, 0.01928, 0.707, -0.707, 0.01928, 0.7071, 4.746e-05, 0.7071, 0.7071, 4.746e-05, 0.7071, 0.7071, 4.746e-05, 0.7071, 0.7071, 4.746e-05, 0.7071, 0.5735, 0.585, 0.5735, 0.5735, 0.585, 0.5735, 0.5735, 0.585, 0.5735, 0.5734, -0.5681, 0.5903, 0.5734, -0.5681, 0.5903, 0.5734, -0.5681, 0.5903, 0.5769, -0.5729, -0.5822, 0.5769, -0.5729, -0.5822, 0.5769, -0.5729, -0.5822, -0.5742, 0.5743, -0.5835, -0.5742, 0.5743, -0.5835, -0.5742, 0.5743, -0.5835, 0.5765, -0.5764, -0.5791, 0.5765, -0.5764, -0.5791, 0.5765, -0.5764, -0.5791, 0.0128, 0.7083, -0.7058, 0.0128, 0.7083, -0.7058, 0.0128, 0.7083, -0.7058, 0.0128, 0.7083, -0.7058, -4.085e-05, 1.0, -3.542e-05, -4.085e-05, 1.0, -3.542e-05, -4.085e-05, 1.0, -3.542e-05, -4.085e-05, 1.0, -3.542e-05, -4.085e-05, 1.0, -3.542e-05, -4.085e-05, 1.0, -3.542e-05, -4.085e-05, 1.0, -3.542e-05, -4.085e-05, 1.0, -3.542e-05, 0.0, -1.0, 0.0, 0.0, -1.0, 0.0, 0.0, -1.0, 0.0, 0.0, -1.0, 0.0, 0.0, -1.0, 0.0, 0.0, -1.0, 0.0, 0.0, -1.0, 0.0, 0.0, -1.0, 0.0, 2.564e-05, -1.0, -5.888e-06, 2.564e-05, -1.0, -5.888e-06, 2.564e-05, -1.0, -5.888e-06, 2.564e-05, -1.0, -5.888e-06, 2.564e-05, -1.0, -5.888e-06, 2.564e-05, -1.0, -5.888e-06, 2.564e-05, -1.0, -5.888e-06, 2.564e-05, -1.0, -5.888e-06, 0.0, 1.0, 0.0, 0.0, 1.0, 0.0, 0.0, 1.0, 0.0, 0.0, 1.0, 0.0, 0.0, 1.0, 0.0, 0.0, 1.0, 0.0, 0.0, 1.0, 0.0, 0.0, 1.0, 0.0])] * 3)])

# ---- objects
ob_boundingbox = bpy.data.objects.new('boundingBox', me_cube)
ob_light = bpy.data.objects.new('Light', light_light)
ob_camera = bpy.data.objects.new('Camera', cam_camera)
ob_natural_magnet = bpy.data.objects.new('natural-magnet', me_x)
ob_electrical_magnet = bpy.data.objects.new('electrical-magnet', me_002)
ob_light_001 = bpy.data.objects.new('Light.001', light_light_001)
ob_singlewoodenblock = bpy.data.objects.new('SingleWoodenBlock', me_singlewoodenblock)
ob_ref_electric_magnet = bpy.data.objects.new('REF-electric-magnet', None)
ob_ref_magnet = bpy.data.objects.new('REF-magnet', None)
ob_ref_natural_magnet = bpy.data.objects.new('REF-natural-magnet', None)
ob_ref_natural_magnet_001 = bpy.data.objects.new('REF-natural-magnet.001', None)

# ---- transforms, parenting, visibility, modifiers, constraints
ob_boundingbox.location = (0.0, 0.0, 0.0)
ob_boundingbox.lock_rotations_4d = False
ob_boundingbox.empty_display_type = 'ARROWS'
ob_boundingbox.hide_select = True
ob_boundingbox.hide_render = True
ob_boundingbox.lineart.crease_threshold = 0.0
ob_light.location = (-0.1807, -4.415, 4.706)
ob_light.rotation_euler = (0.6503, 0.05522, 1.866)
ob_light.lock_rotations_4d = False
ob_light.empty_display_type = 'ARROWS'
ob_light.color = (0.0, 0.0, 0.0, 0.0)
ob_light.hide_render = True
ob_light.lineart.crease_threshold = 0.0
ob_camera.location = (7.359, -6.926, 4.958)
ob_camera.rotation_euler = (1.109, 0.0, 0.8149)
ob_camera.lock_rotations_4d = False
ob_camera.empty_display_type = 'ARROWS'
ob_camera.color = (0.0, 0.0, 0.0, 0.0)
ob_camera.hide_render = True
ob_camera.display_type = 'WIRE'
ob_camera.lineart.crease_threshold = 0.0
ob_natural_magnet.location = (0.0, 0.0, 0.0)
_vg = ob_natural_magnet.vertex_groups.new(name='グループ')
ob_electrical_magnet.location = (2.0, 0.0, 0.0)
ob_light_001.location = (6.096, -2.427, 2.307)
ob_light_001.rotation_euler = (0.6503, 0.05522, 1.866)
ob_light_001.lock_rotations_4d = False
ob_light_001.empty_display_type = 'ARROWS'
ob_light_001.color = (0.0, 0.0, 0.0, 0.0)
ob_light_001.hide_render = True
ob_light_001.lineart.crease_threshold = 0.0
ob_singlewoodenblock.location = (-3.133, -2.808, 2.317)
ob_singlewoodenblock.rotation_euler = (1.571, -0.0, 0.0)
ob_ref_electric_magnet.location = (12.48, 2.132, -0.6033)
ob_ref_electric_magnet.rotation_euler = (1.571, 0.0, 0.0)
ob_ref_electric_magnet.scale = (1.361, 1.361, 1.361)
ob_ref_electric_magnet.empty_display_type = 'IMAGE'
ob_ref_electric_magnet.empty_display_size = 5.0
ob_ref_magnet.location = (10.91, 2.299, 1.254)
ob_ref_magnet.rotation_euler = (1.571, 0.0, 0.0)
ob_ref_magnet.scale = (2.136, 2.136, 2.136)
ob_ref_magnet.empty_display_type = 'IMAGE'
ob_ref_magnet.empty_display_size = 5.0
ob_ref_natural_magnet.location = (3.467, 2.236, 2.395)
ob_ref_natural_magnet.rotation_euler = (1.571, 0.0, 0.0)
ob_ref_natural_magnet.empty_display_type = 'IMAGE'
ob_ref_natural_magnet.empty_display_size = 5.0
ob_ref_natural_magnet_001.location = (-2.533, 2.348, -0.0728)
ob_ref_natural_magnet_001.rotation_euler = (1.571, -0.0, 1.571)
ob_ref_natural_magnet_001.scale = (1.785, 1.785, 1.785)
ob_ref_natural_magnet_001.empty_display_type = 'IMAGE'
ob_ref_natural_magnet_001.empty_display_size = 5.0

# ---- collection membership
col_collection.objects.link(ob_boundingbox)
col_collection.objects.link(ob_light)
col_collection.objects.link(ob_camera)
col_collection.objects.link(ob_natural_magnet)
col_collection.objects.link(ob_electrical_magnet)
col_collection.objects.link(ob_light_001)
col_reference.objects.link(ob_singlewoodenblock)
col_reference.objects.link(ob_ref_electric_magnet)
col_reference.objects.link(ob_ref_magnet)
col_reference.objects.link(ob_ref_natural_magnet)
col_reference.objects.link(ob_ref_natural_magnet_001)

# ---- scene / render settings (as saved in the file)
scene.camera = ob_camera
scene.frame_start = 1; scene.frame_end = 250; scene.frame_set(25)
scene.render.engine = 'BLENDER_EEVEE_NEXT'
scene.cycles.sampling_pattern = 'TABULATED_SOBOL'
bpy.context.view_layer.update()

# ---- added for rendering (the .blend has no usable light): sun
light_auto_sun = bpy.data.lights.new('AutoSun', 'SUN')
light_auto_sun.energy = 3.0
light_auto_sun.angle = 0.0523599
ob_auto_sun = bpy.data.objects.new('AutoSun', light_auto_sun)
scene.collection.objects.link(ob_auto_sun)
ob_auto_sun.rotation_euler = (0.872665, 0.174533, 0.523599)
bpy.context.view_layer.update()
